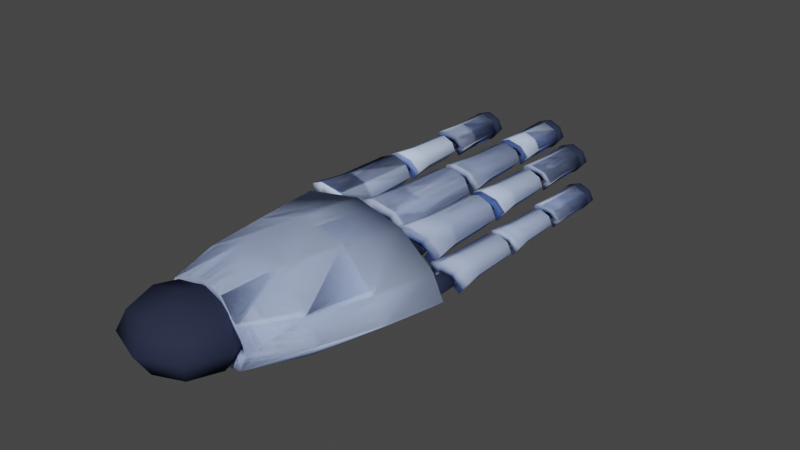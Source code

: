 # Source: arm_4.blend  (saved by Blender 2.90.8; exported with 4.5.12 LTS)
import bpy
from mathutils import Matrix  # noqa: F401  (used for matrix-valued properties, if any)

bpy.ops.wm.read_factory_settings(use_empty=True)
scene = bpy.context.scene
scene.name = 'Scene'

# ---- collections
col_collection = bpy.data.collections.new('Collection'); scene.collection.children.link(col_collection)

# ---- materials (node trees are filled in below, after node groups)
mat_material = bpy.data.materials.new('Material')
mat_material.use_transparent_shadow = False
mat_material.diffuse_color = (0.02413, 0.03027, 0.0578, 1.0)
mat_material_001 = bpy.data.materials.new('Material.001')
mat_material_001.use_transparent_shadow = False
mat_material_001.diffuse_color = (0.6218, 0.7406, 1.0, 1.0)

# ---- material node trees

# ---- world
world_world = bpy.data.worlds.new('World'); scene.world = world_world
world_world.use_nodes = True; world_world.node_tree.nodes.clear()
_N = world_world.node_tree.nodes; _L = world_world.node_tree.links
n0 = _N.new('ShaderNodeOutputWorld'); n0.name = 'World Output'; n0.location = (300, 300)
n1 = _N.new('ShaderNodeBackground'); n1.name = 'Background'; n1.location = (10, 300)
n1.inputs[0].default_value = (0.05088, 0.05088, 0.05088, 1.0)
_L.new(n1.outputs[0], n0.inputs[0])
n0.is_active_output = True
world_world.color = (0.05088, 0.05088, 0.05088)
world_world.use_sun_shadow = False
world_world.sun_shadow_jitter_overblur = 0.0

# ---- meshes
me_phalanx = bpy.data.meshes.new('phalanx')
me_phalanx.from_pydata([(0.09961, 0.9811, -0.01371), (-0.09961, 0.9811, -0.01371), (0.03929, 0.9676, -0.08347), (0.07419, 0.3623, -0.1444), (0.1424, 0.8701, 0.1214), (0.0, 0.0, -0.08275), (-6.58e-09, 1.061, -0.002818), (0.0, 1.0, 0.07712), (0.0, 0.969, 0.09791), (-1.898e-10, 0.8792, 0.1746), (0.193, 0.8763, 0.01106), (0.1806, 0.3496, -0.007644), (0.1381, 0.3079, 0.1361), (0.06888, 0.8758, -0.1345), (-0.000587, 0.287, 0.2037), (-0.07299, 0.9726, 0.06286), (-8.564e-06, -0.05964, 0.1233), (-0.06242, 0.9495, -0.002922), (0.146, 0.8603, 0.01679), (-0.1024, 0.3063, 0.1018), (-2.488e-09, 0.9364, 0.05999), (-0.0005533, 0.2829, 0.1539), (-0.02182, 0.9417, -0.04445), (0.04726, 0.9393, 0.0358), (0.06073, 0.9517, -0.00245), (0.0423, 0.06634, -0.08661), (0.05192, 0.3582, -0.09978), (0.04771, 0.8635, -0.0909), (-0.04231, 0.06632, -0.08661), (-0.04772, 0.8635, -0.09089), (-1.717e-09, -0.09763, 0.2476), (-0.164, -0.03439, 0.1661), (-0.09136, 0.1044, -0.1801), (-0.08264, -0.0201, 0.07962), (0.1126, 0.03276, -0.003946), (0.07993, 0.0, -0.002818), (0.0, 0.0, 0.07712), (-6.58e-09, -0.06149, -0.002818), (0.07993, 1.0, -0.002818), (0.0, 1.0, -0.08275), (-0.03929, 0.9676, -0.08347), (-0.07419, 0.3623, -0.1444), (-0.1424, 0.8701, 0.1214), (-0.07993, 0.0, -0.002818), (-0.07993, 1.0, -0.002818), (-0.193, 0.8763, 0.01106), (-0.1806, 0.3496, -0.007644), (-0.1381, 0.3079, 0.1361), (-0.06888, 0.8758, -0.1345), (0.07299, 0.9726, 0.06286), (-0.146, 0.8603, 0.01679), (-0.1314, 0.3462, 0.0004048), (0.1024, 0.3063, 0.1018), (0.1083, 0.8538, 0.0886), (-0.1084, 0.8538, 0.08856), (-1.334e-06, 0.8615, 0.1278), (0.02182, 0.9417, -0.04445), (-0.04726, 0.9393, 0.0358), (0.131, 0.3485, 0.0006267), (-0.05192, 0.3582, -0.09978), (0.164, -0.03439, 0.1661), (-0.2291, 0.05109, -0.005258), (0.2291, 0.05109, -0.005258), (0.09136, 0.1044, -0.1801), (0.08264, -0.0201, 0.07962), (-0.1126, 0.03276, -0.003946), (0.09961, 0.9811, -0.01371), (-0.09961, 0.9811, -0.01371), (0.03929, 0.9676, -0.08347), (0.07419, 0.3623, -0.1444), (0.1424, 0.8701, 0.1214), (0.0, 0.969, 0.09791), (-1.898e-10, 0.8792, 0.1746), (0.193, 0.8763, 0.01106), (0.1806, 0.3496, -0.007644), (0.1381, 0.3079, 0.1361), (0.06888, 0.8758, -0.1345), (-0.000587, 0.287, 0.2037), (-0.07299, 0.9726, 0.06286), (-8.564e-06, -0.05964, 0.1233), (-0.06242, 0.9495, -0.002922), (0.146, 0.8603, 0.01679), (-0.1024, 0.3063, 0.1018), (-2.488e-09, 0.9364, 0.05999), (-0.0005533, 0.2829, 0.1539), (-0.02182, 0.9417, -0.04445), (0.04726, 0.9393, 0.0358), (0.06073, 0.9517, -0.00245), (0.0423, 0.06634, -0.08661), (0.05192, 0.3582, -0.09978), (0.04771, 0.8635, -0.0909), (-0.04231, 0.06632, -0.08661), (-0.04772, 0.8635, -0.09089), (-1.717e-09, -0.09763, 0.2476), (-0.164, -0.03439, 0.1661), (-0.09136, 0.1044, -0.1801), (-0.08264, -0.0201, 0.07962), (0.1126, 0.03276, -0.003946), (-0.03929, 0.9676, -0.08347), (-0.07419, 0.3623, -0.1444), (-0.1424, 0.8701, 0.1214), (-0.193, 0.8763, 0.01106), (-0.1806, 0.3496, -0.007644), (-0.1381, 0.3079, 0.1361), (-0.06888, 0.8758, -0.1345), (0.07299, 0.9726, 0.06286), (-0.146, 0.8603, 0.01679), (-0.1314, 0.3462, 0.0004048), (0.1024, 0.3063, 0.1018), (0.1083, 0.8538, 0.0886), (-0.1084, 0.8538, 0.08856), (-1.334e-06, 0.8615, 0.1278), (0.02182, 0.9417, -0.04445), (-0.04726, 0.9393, 0.0358), (0.131, 0.3485, 0.0006267), (-0.05192, 0.3582, -0.09978), (0.164, -0.03439, 0.1661), (-0.2291, 0.05109, -0.005258), (0.2291, 0.05109, -0.005258), (0.09136, 0.1044, -0.1801), (0.08264, -0.0201, 0.07962), (-0.1126, 0.03276, -0.003946)], [], [(6, 38, 39), (5, 35, 37), (7, 6, 44), (7, 36, 35, 38), (44, 39, 5, 43), (44, 43, 36, 7), (38, 35, 5, 39), (4, 10, 0, 49), (42, 15, 1, 45), (13, 2, 0, 10), (48, 45, 1, 40), (30, 60, 12, 14), (60, 62, 11, 12), (31, 47, 46, 61), (30, 14, 47, 31), (63, 3, 11, 62), (9, 42, 47, 14), (32, 61, 46, 41), (13, 27, 56, 2), (9, 8, 15, 42), (9, 4, 49, 8), (10, 11, 3, 13), (12, 11, 10, 4), (4, 9, 14, 12), (44, 6, 39), (5, 37, 43), (38, 6, 7), (26, 27, 13, 3), (53, 23, 24, 18), (54, 50, 17, 57), (27, 18, 24, 56), (29, 22, 17, 50), (16, 21, 52, 64), (64, 52, 58, 34), (33, 65, 51, 19), (16, 33, 19, 21), (25, 34, 58, 26), (55, 21, 19, 54), (25, 26, 3, 63), (28, 59, 51, 65), (28, 32, 41, 59), (55, 54, 57, 20), (55, 20, 23, 53), (18, 27, 26, 58), (19, 51, 50, 54), (52, 53, 18, 58), (51, 59, 29, 50), (53, 52, 21, 55), (2, 56, 24, 0), (0, 24, 23, 49), (23, 20, 8, 49), (20, 57, 15, 8), (57, 17, 1, 15), (1, 17, 22, 40), (48, 29, 59, 41), (30, 31, 33, 16), (60, 30, 16, 64), (60, 64, 34, 62), (63, 62, 34, 25), (29, 48, 40, 22), (32, 28, 65, 61), (61, 65, 33, 31), (36, 43, 37), (37, 35, 36), (45, 48, 41, 46), (47, 42, 45, 46), (70, 105, 66, 73), (100, 101, 67, 78), (76, 73, 66, 68), (104, 98, 67, 101), (93, 77, 75, 116), (116, 75, 74, 118), (94, 117, 102, 103), (93, 94, 103, 77), (119, 118, 74, 69), (72, 77, 103, 100), (95, 99, 102, 117), (76, 68, 112, 90), (72, 100, 78, 71), (72, 71, 105, 70), (73, 76, 69, 74), (75, 70, 73, 74), (70, 75, 77, 72), (89, 69, 76, 90), (109, 81, 87, 86), (110, 113, 80, 106), (90, 112, 87, 81), (92, 106, 80, 85), (79, 120, 108, 84), (120, 97, 114, 108), (96, 82, 107, 121), (79, 84, 82, 96), (88, 89, 114, 97), (111, 110, 82, 84), (88, 119, 69, 89), (91, 121, 107, 115), (91, 115, 99, 95), (111, 83, 113, 110), (111, 109, 86, 83), (81, 114, 89, 90), (82, 110, 106, 107), (108, 114, 81, 109), (107, 106, 92, 115), (109, 111, 84, 108), (68, 66, 87, 112), (66, 105, 86, 87), (86, 105, 71, 83), (83, 71, 78, 113), (113, 78, 67, 80), (67, 98, 85, 80), (104, 99, 115, 92), (93, 79, 96, 94), (116, 120, 79, 93), (116, 118, 97, 120), (119, 88, 97, 118), (92, 85, 98, 104), (95, 117, 121, 91), (117, 94, 96, 121), (101, 102, 99, 104), (103, 102, 101, 100)])
me_phalanx.polygons.foreach_set('use_smooth', [True] * 120)
me_phalanx.polygons.foreach_set('material_index', [0, 0, 0, 0, 0, 0, 0, 1, 1, 1, 1, 1, 1, 1, 1, 1, 1, 1, 1, 1, 1, 1, 1, 1, 0, 0, 0, 1, 1, 1, 1, 1, 1, 1, 1, 1, 1, 1, 1, 1, 1, 1, 1, 1, 1, 1, 1, 1, 1, 1, 1, 1, 1, 1, 1, 1, 1, 1, 1, 1, 1, 1, 0, 0, 1, 1, 1, 1, 1, 1, 1, 1, 1, 1, 1, 1, 1, 1, 1, 1, 1, 1, 1, 1, 1, 1, 1, 1, 1, 1, 1, 1, 1, 1, 1, 1, 1, 1, 1, 1, 1, 1, 1, 1, 1, 1, 1, 1, 1, 1, 1, 1, 1, 1, 1, 1, 1, 1, 1, 1])
_uv = me_phalanx.uv_layers.new(name='UVMap')
_uv.uv.foreach_set('vector', [0.0, 0.0, 0.0, 0.0, 0.0, 0.0, 0.0, 0.0, 0.0, 0.0, 0.0, 0.0, 0.0, 0.0, 0.0, 0.0, 0.0, 0.0, 0.0, 0.0, 0.0, 0.0, 0.0, 0.0, 0.0, 0.0, 0.0, 0.0, 0.0, 0.0, 0.0, 0.0, 0.0, 0.0, 0.0, 0.0, 0.0, 0.0, 0.0, 0.0, 0.0, 0.0, 0.0, 0.0, 0.0, 0.0, 0.0, 0.0, 0.0, 0.0, 0.6827, 0.7202, 0.7286, 0.7475, 0.7017, 0.8142, 0.6491, 0.7945, 0.5569, 0.6789, 0.5378, 0.7552, 0.4875, 0.7358, 0.5096, 0.6736, 0.7889, 0.8149, 0.7427, 0.8444, 0.7017, 0.8142, 0.7286, 0.7475, 0.4393, 0.6796, 0.5096, 0.6736, 0.4875, 0.7358, 0.4417, 0.724, 0.717, 0.27, 0.7955, 0.2948, 0.7684, 0.4607, 0.6892, 0.4322, 0.7955, 0.2948, 0.8741, 0.3513, 0.8465, 0.5051, 0.7684, 0.4607, 0.6347, 0.2682, 0.6078, 0.4285, 0.5267, 0.4393, 0.5439, 0.2985, 0.717, 0.27, 0.6892, 0.4322, 0.6078, 0.4285, 0.6347, 0.2682, 0.9583, 0.4032, 0.9623, 0.5371, 0.8465, 0.5051, 0.8741, 0.3513, 0.6183, 0.7021, 0.5569, 0.6789, 0.6078, 0.4285, 0.6892, 0.4322, 0.4533, 0.3287, 0.5439, 0.2985, 0.5267, 0.4393, 0.4322, 0.4333, 0.7889, 0.8149, 0.8107, 0.8478, 0.7334, 0.8789, 0.7427, 0.8444, 0.6183, 0.7021, 0.5949, 0.7697, 0.5378, 0.7552, 0.5569, 0.6789, 0.6183, 0.7021, 0.6827, 0.7202, 0.6491, 0.7945, 0.5949, 0.7697, 0.7286, 0.7475, 0.8465, 0.5051, 0.9623, 0.5371, 0.7889, 0.8149, 0.7684, 0.4607, 0.8465, 0.5051, 0.7286, 0.7475, 0.6827, 0.7202, 0.6827, 0.7202, 0.6183, 0.7021, 0.6892, 0.4322, 0.7684, 0.4607, 0.0, 0.0, 0.0, 0.0, 0.0, 0.0, 0.0, 0.0, 0.0, 0.0, 0.0, 0.0, 0.0, 0.0, 0.0, 0.0, 0.0, 0.0, 0.9999, 0.5443, 0.8107, 0.8478, 0.7889, 0.8149, 0.9623, 0.5371, 0.2017, 0.704, 0.2338, 0.7859, 0.2011, 0.8072, 0.1623, 0.7229, 0.3112, 0.6785, 0.3491, 0.6772, 0.3662, 0.7647, 0.3248, 0.7666, 0.08992, 0.7892, 0.1623, 0.7229, 0.2011, 0.8072, 0.1592, 0.8382, 0.4142, 0.6836, 0.4179, 0.7521, 0.3662, 0.7647, 0.3491, 0.6772, 0.2169, 0.1749, 0.2145, 0.3962, 0.1484, 0.4149, 0.1493, 0.2002, 0.1493, 0.2002, 0.1484, 0.4149, 0.08726, 0.4467, 0.08503, 0.2348, 0.2839, 0.2018, 0.3464, 0.2383, 0.3372, 0.4261, 0.2797, 0.4066, 0.2169, 0.1749, 0.2839, 0.2018, 0.2797, 0.4066, 0.2145, 0.3962, 0.007844, 0.2552, 0.08503, 0.2348, 0.08726, 0.4467, 8.622e-05, 0.4625, 0.258, 0.6936, 0.2145, 0.3962, 0.2797, 0.4066, 0.3112, 0.6785, 0.9999, 0.35, 0.9999, 0.5443, 0.9623, 0.5371, 0.9583, 0.4032, 0.4204, 0.2654, 0.4057, 0.4304, 0.3372, 0.4261, 0.3464, 0.2383, 0.4204, 0.2654, 0.4533, 0.3287, 0.4322, 0.4333, 0.4057, 0.4304, 0.258, 0.6936, 0.3112, 0.6785, 0.3248, 0.7666, 0.2752, 0.7641, 0.258, 0.6936, 0.2752, 0.7641, 0.2338, 0.7859, 0.2017, 0.704, 0.1623, 0.7229, 0.08992, 0.7892, 8.622e-05, 0.4625, 0.08726, 0.4467, 0.2797, 0.4066, 0.3372, 0.4261, 0.3491, 0.6772, 0.3112, 0.6785, 0.1484, 0.4149, 0.2017, 0.704, 0.1623, 0.7229, 0.08726, 0.4467, 0.3372, 0.4261, 0.4057, 0.4304, 0.4142, 0.6836, 0.3491, 0.6772, 0.2017, 0.704, 0.1484, 0.4149, 0.2145, 0.3962, 0.258, 0.6936, 0.7427, 0.8444, 0.7334, 0.8789, 0.6771, 0.8546, 0.7017, 0.8142, 0.7017, 0.8142, 0.6771, 0.8546, 0.6323, 0.8358, 0.6491, 0.7945, 0.6323, 0.8358, 0.5779, 0.8175, 0.5949, 0.7697, 0.6491, 0.7945, 0.5779, 0.8175, 0.5238, 0.7976, 0.5378, 0.7552, 0.5949, 0.7697, 0.5238, 0.7976, 0.4748, 0.7828, 0.4875, 0.7358, 0.5378, 0.7552, 0.4875, 0.7358, 0.4748, 0.7828, 0.4179, 0.7521, 0.4417, 0.724, 0.4393, 0.6796, 0.4142, 0.6836, 0.4057, 0.4304, 0.4322, 0.4333, 0.717, 0.27, 0.6347, 0.2682, 0.6061, 0.1584, 0.7391, 0.1354, 0.7955, 0.2948, 0.717, 0.27, 0.7391, 0.1354, 0.8555, 0.202, 0.7955, 0.2948, 0.8555, 0.202, 0.9297, 0.2807, 0.8741, 0.3513, 0.9583, 0.4032, 0.8741, 0.3513, 0.9297, 0.2807, 0.9999, 0.35, 0.4142, 0.6836, 0.4393, 0.6796, 0.4417, 0.724, 0.4179, 0.7521, 0.4533, 0.3287, 0.4204, 0.2654, 0.5088, 0.2122, 0.5439, 0.2985, 0.5439, 0.2985, 0.5088, 0.2122, 0.6061, 0.1584, 0.6347, 0.2682, 0.0, 0.0, 0.0, 0.0, 0.0, 0.0, 0.0, 0.0, 0.0, 0.0, 0.0, 0.0, 0.5096, 0.6736, 0.4393, 0.6796, 0.4322, 0.4333, 0.5267, 0.4393, 0.6078, 0.4285, 0.5569, 0.6789, 0.5096, 0.6736, 0.5267, 0.4393, 0.6827, 0.7202, 0.6491, 0.7945, 0.7017, 0.8142, 0.7286, 0.7475, 0.5569, 0.6789, 0.5096, 0.6736, 0.4875, 0.7358, 0.5378, 0.7552, 0.7889, 0.8149, 0.7286, 0.7475, 0.7017, 0.8142, 0.7427, 0.8444, 0.4393, 0.6796, 0.4417, 0.724, 0.4875, 0.7358, 0.5096, 0.6736, 0.717, 0.27, 0.6892, 0.4322, 0.7684, 0.4607, 0.7955, 0.2948, 0.7955, 0.2948, 0.7684, 0.4607, 0.8465, 0.5051, 0.8741, 0.3513, 0.6347, 0.2682, 0.5439, 0.2985, 0.5267, 0.4393, 0.6078, 0.4285, 0.717, 0.27, 0.6347, 0.2682, 0.6078, 0.4285, 0.6892, 0.4322, 0.9583, 0.4032, 0.8741, 0.3513, 0.8465, 0.5051, 0.9623, 0.5371, 0.6183, 0.7021, 0.6892, 0.4322, 0.6078, 0.4285, 0.5569, 0.6789, 0.4533, 0.3287, 0.4322, 0.4333, 0.5267, 0.4393, 0.5439, 0.2985, 0.7889, 0.8149, 0.7427, 0.8444, 0.7334, 0.8789, 0.8107, 0.8478, 0.6183, 0.7021, 0.5569, 0.6789, 0.5378, 0.7552, 0.5949, 0.7697, 0.6183, 0.7021, 0.5949, 0.7697, 0.6491, 0.7945, 0.6827, 0.7202, 0.7286, 0.7475, 0.7889, 0.8149, 0.9623, 0.5371, 0.8465, 0.5051, 0.7684, 0.4607, 0.6827, 0.7202, 0.7286, 0.7475, 0.8465, 0.5051, 0.6827, 0.7202, 0.7684, 0.4607, 0.6892, 0.4322, 0.6183, 0.7021, 0.9999, 0.5443, 0.9623, 0.5371, 0.7889, 0.8149, 0.8107, 0.8478, 0.2017, 0.704, 0.1623, 0.7229, 0.2011, 0.8072, 0.2338, 0.7859, 0.3112, 0.6785, 0.3248, 0.7666, 0.3662, 0.7647, 0.3491, 0.6772, 0.08992, 0.7892, 0.1592, 0.8382, 0.2011, 0.8072, 0.1623, 0.7229, 0.4142, 0.6836, 0.3491, 0.6772, 0.3662, 0.7647, 0.4179, 0.7521, 0.2169, 0.1749, 0.1493, 0.2002, 0.1484, 0.4149, 0.2145, 0.3962, 0.1493, 0.2002, 0.08503, 0.2348, 0.08726, 0.4467, 0.1484, 0.4149, 0.2839, 0.2018, 0.2797, 0.4066, 0.3372, 0.4261, 0.3464, 0.2383, 0.2169, 0.1749, 0.2145, 0.3962, 0.2797, 0.4066, 0.2839, 0.2018, 0.007844, 0.2552, 8.622e-05, 0.4625, 0.08726, 0.4467, 0.08503, 0.2348, 0.258, 0.6936, 0.3112, 0.6785, 0.2797, 0.4066, 0.2145, 0.3962, 0.9999, 0.35, 0.9583, 0.4032, 0.9623, 0.5371, 0.9999, 0.5443, 0.4204, 0.2654, 0.3464, 0.2383, 0.3372, 0.4261, 0.4057, 0.4304, 0.4204, 0.2654, 0.4057, 0.4304, 0.4322, 0.4333, 0.4533, 0.3287, 0.258, 0.6936, 0.2752, 0.7641, 0.3248, 0.7666, 0.3112, 0.6785, 0.258, 0.6936, 0.2017, 0.704, 0.2338, 0.7859, 0.2752, 0.7641, 0.1623, 0.7229, 0.08726, 0.4467, 8.622e-05, 0.4625, 0.08992, 0.7892, 0.2797, 0.4066, 0.3112, 0.6785, 0.3491, 0.6772, 0.3372, 0.4261, 0.1484, 0.4149, 0.08726, 0.4467, 0.1623, 0.7229, 0.2017, 0.704, 0.3372, 0.4261, 0.3491, 0.6772, 0.4142, 0.6836, 0.4057, 0.4304, 0.2017, 0.704, 0.258, 0.6936, 0.2145, 0.3962, 0.1484, 0.4149, 0.7427, 0.8444, 0.7017, 0.8142, 0.6771, 0.8546, 0.7334, 0.8789, 0.7017, 0.8142, 0.6491, 0.7945, 0.6323, 0.8358, 0.6771, 0.8546, 0.6323, 0.8358, 0.6491, 0.7945, 0.5949, 0.7697, 0.5779, 0.8175, 0.5779, 0.8175, 0.5949, 0.7697, 0.5378, 0.7552, 0.5238, 0.7976, 0.5238, 0.7976, 0.5378, 0.7552, 0.4875, 0.7358, 0.4748, 0.7828, 0.4875, 0.7358, 0.4417, 0.724, 0.4179, 0.7521, 0.4748, 0.7828, 0.4393, 0.6796, 0.4322, 0.4333, 0.4057, 0.4304, 0.4142, 0.6836, 0.717, 0.27, 0.7391, 0.1354, 0.6061, 0.1584, 0.6347, 0.2682, 0.7955, 0.2948, 0.8555, 0.202, 0.7391, 0.1354, 0.717, 0.27, 0.7955, 0.2948, 0.8741, 0.3513, 0.9297, 0.2807, 0.8555, 0.202, 0.9583, 0.4032, 0.9999, 0.35, 0.9297, 0.2807, 0.8741, 0.3513, 0.4142, 0.6836, 0.4179, 0.7521, 0.4417, 0.724, 0.4393, 0.6796, 0.4533, 0.3287, 0.5439, 0.2985, 0.5088, 0.2122, 0.4204, 0.2654, 0.5439, 0.2985, 0.6347, 0.2682, 0.6061, 0.1584, 0.5088, 0.2122, 0.5096, 0.6736, 0.5267, 0.4393, 0.4322, 0.4333, 0.4393, 0.6796, 0.6078, 0.4285, 0.5267, 0.4393, 0.5096, 0.6736, 0.5569, 0.6789])
me_phalanx.materials.append(mat_material)
me_phalanx.materials.append(mat_material_001)
me_phalanx.use_remesh_fix_poles = True
me_phalanx.use_remesh_preserve_attributes = False
me_phalanx.use_mirror_vertex_groups = False
me_phalanx.update()
me_tip = bpy.data.meshes.new('tip')
me_tip.from_pydata([(-0.07993, 0.0, -0.002798), (-3.969e-11, 0.0, 0.07714), (6.54e-09, -0.06149, -0.002798), (-3.969e-11, 0.0, -0.08273), (0.07993, 0.0, -0.002798), (-0.07993, 0.8818, -0.002798), (-3.969e-11, 0.8818, 0.07714), (-3.969e-11, 0.8818, -0.08273), (0.07993, 0.8818, -0.002798), (3.25e-09, -0.03074, 0.03717), (0.03997, -0.03074, -0.002798), (0.03997, 0.0, -0.04276), (-0.03997, -0.03074, -0.002798), (-0.03997, 0.0, 0.03717), (3.25e-09, -0.03074, -0.04276), (0.03997, 0.0, 0.03717), (-0.03997, 0.0, -0.04276), (0.0, 0.7632, 0.02572), (0.2068, 0.04814, -0.001826), (-1.84e-10, 0.9746, 0.11), (0.04485, 0.07506, -0.08228), (0.1139, 0.9884, -0.01761), (-0.1176, 0.7368, 0.104), (-0.1139, 0.9884, -0.01761), (-0.08249, 0.09629, -0.1597), (-0.2206, 0.8687, 0.01072), (0.04492, 0.973, -0.09736), (0.2206, 0.8687, 0.01072), (-0.000587, 0.287, 0.2037), (-4.01e-10, 0.8719, 0.1976), (0.1806, 0.3496, -0.007622), (0.1175, 0.7362, 0.1039), (-0.0001368, 0.7355, 0.1495), (-0.04492, 0.973, -0.09736), (0.08345, 0.9787, 0.06994), (-2.68e-06, -0.06389, 0.1405), (0.1481, -0.02904, 0.1529), (-0.08345, 0.9787, 0.06994), (0.1381, 0.3079, 0.1361), (-0.1385, 0.3099, 0.1362), (0.07419, 0.3623, -0.1443), (-0.07358, 0.3634, -0.1443), (-0.07875, 0.8681, -0.1557), (0.07875, 0.8681, -0.1557), (-0.1628, 0.8616, 0.1369), (0.1628, 0.8616, 0.1369), (-1.84e-10, 1.022, 0.002853), (-0.07795, 0.7902, -0.1539), (0.07804, 0.79, -0.1539), (0.1589, 0.7762, 0.1368), (0.2144, 0.7886, 0.007885), (-0.159, 0.7765, 0.1368), (-0.2144, 0.789, 0.007889), (-9.058e-05, 0.7817, 0.1986), (0.07736, 0.7555, -0.1522), (-0.131, 0.3518, 0.00136), (-0.2083, 0.7528, 0.005148), (-0.1196, 0.03812, 0.005773), (-0.07717, 0.7558, -0.1522), (0.2085, 0.752, 0.005142), (-0.08766, -0.02041, 0.09401), (-0.1593, 0.7552, 0.01474), (-1.59e-09, -0.08614, 0.2265), (-0.2068, 0.04814, -0.001826), (0.1594, 0.7544, 0.01465), (-0.05575, 0.7571, -0.1071), (0.05599, 0.7567, -0.1071), (-0.1802, 0.3522, -0.007602), (0.08249, 0.09629, -0.1597), (-0.1481, -0.02904, 0.1529), (-0.05181, 0.3624, -0.09933), (-0.04484, 0.07504, -0.08229), (0.05239, 0.3614, -0.09935), (-0.1016, 0.3089, 0.1025), (-0.0005429, 0.2854, 0.1537), (0.1012, 0.3069, 0.1024), (0.1552, 0.7344, 0.1367), (0.08771, -0.02045, 0.09398), (-0.0001784, 0.7353, 0.1995), (0.1314, 0.3493, 0.001239), (0.1196, 0.03812, 0.0057), (-0.1554, 0.735, 0.1367), (0.2068, 0.04814, -0.001826), (0.04485, 0.07506, -0.08228), (-0.1176, 0.7368, 0.104), (-0.08249, 0.09629, -0.1597), (-0.000587, 0.287, 0.2037), (0.1806, 0.3496, -0.007622), (0.1175, 0.7362, 0.1039), (-0.0001368, 0.7355, 0.1495), (-2.68e-06, -0.06389, 0.1405), (0.1481, -0.02904, 0.1529), (0.1381, 0.3079, 0.1361), (-0.1385, 0.3099, 0.1362), (0.07419, 0.3623, -0.1443), (-0.07358, 0.3634, -0.1443), (0.07736, 0.7555, -0.1522), (-0.131, 0.3518, 0.00136), (-0.2083, 0.7528, 0.005148), (-0.1196, 0.03812, 0.005773), (-0.07717, 0.7558, -0.1522), (0.2085, 0.752, 0.005142), (-0.08766, -0.02041, 0.09401), (-0.1593, 0.7552, 0.01474), (-1.59e-09, -0.08614, 0.2265), (-0.2068, 0.04814, -0.001826), (0.1594, 0.7544, 0.01465), (-0.05575, 0.7571, -0.1071), (0.05599, 0.7567, -0.1071), (-0.1802, 0.3522, -0.007602), (0.08249, 0.09629, -0.1597), (-0.1481, -0.02904, 0.1529), (-0.05181, 0.3624, -0.09933), (-0.04484, 0.07504, -0.08229), (0.05239, 0.3614, -0.09935), (-0.1016, 0.3089, 0.1025), (-0.0005429, 0.2854, 0.1537), (0.1012, 0.3069, 0.1024), (0.1552, 0.7344, 0.1367), (0.08771, -0.02045, 0.09398), (-0.0001784, 0.7353, 0.1995), (0.1314, 0.3493, 0.001239), (0.1196, 0.03812, 0.0057), (-0.1554, 0.735, 0.1367)], [], [(3, 14, 16), (3, 11, 14), (2, 10, 9), (2, 9, 12), (47, 48, 17), (48, 50, 17), (16, 0, 5, 7, 3), (8, 6, 1, 15, 4), (49, 53, 17), (6, 5, 0, 13, 1), (50, 49, 17), (48, 47, 42, 43), (52, 47, 17), (51, 52, 17), (7, 8, 4, 11, 3), (12, 13, 0), (12, 9, 13), (9, 1, 13), (9, 15, 1), (9, 10, 15), (10, 4, 15), (14, 10, 2), (14, 11, 10), (11, 4, 10), (16, 12, 0), (16, 14, 12), (14, 2, 12), (45, 27, 21, 34), (44, 37, 23, 25), (43, 26, 21, 27), (42, 25, 23, 33), (62, 28, 38, 36), (36, 38, 30, 18), (69, 63, 67, 39), (62, 69, 39, 28), (68, 18, 30, 40), (78, 28, 39, 81), (26, 43, 42, 33), (24, 41, 67, 63), (29, 19, 37, 44), (29, 45, 34, 19), (59, 54, 40, 30), (53, 51, 17), (51, 44, 25, 52), (49, 50, 27, 45), (52, 25, 42, 47), (76, 38, 28, 78), (37, 19, 46), (19, 34, 46), (26, 33, 46), (21, 26, 46), (23, 37, 46), (34, 21, 46), (33, 23, 46), (45, 29, 53, 49), (27, 50, 48, 43), (29, 44, 51, 53), (39, 67, 56, 81), (38, 76, 59, 30), (67, 41, 58, 56), (55, 61, 65, 70), (75, 79, 64, 31), (73, 22, 61, 55), (71, 70, 41, 24), (31, 32, 74, 75), (64, 79, 72, 66), (65, 58, 41, 70), (71, 57, 55, 70), (32, 22, 73, 74), (20, 72, 79, 80), (35, 74, 73, 60), (60, 73, 55, 57), (77, 80, 79, 75), (35, 77, 75, 74), (81, 56, 61, 22), (78, 81, 22, 32), (59, 76, 31, 64), (54, 59, 64, 66), (24, 63, 57, 71), (18, 68, 20, 80), (62, 36, 77, 35), (36, 18, 80, 77), (20, 68, 40, 72), (69, 62, 35, 60), (63, 69, 60, 57), (66, 72, 40, 54), (76, 78, 32, 31), (56, 58, 65, 61), (104, 91, 92, 86), (91, 82, 87, 92), (111, 93, 109, 105), (104, 86, 93, 111), (110, 94, 87, 82), (120, 123, 93, 86), (85, 105, 109, 95), (101, 87, 94, 96), (118, 120, 86, 92), (93, 123, 98, 109), (92, 87, 101, 118), (109, 98, 100, 95), (97, 112, 107, 103), (117, 88, 106, 121), (115, 97, 103, 84), (113, 85, 95, 112), (88, 117, 116, 89), (106, 108, 114, 121), (107, 112, 95, 100), (113, 112, 97, 99), (89, 116, 115, 84), (83, 122, 121, 114), (90, 102, 115, 116), (102, 99, 97, 115), (119, 117, 121, 122), (90, 116, 117, 119), (123, 84, 103, 98), (120, 89, 84, 123), (101, 106, 88, 118), (96, 108, 106, 101), (85, 113, 99, 105), (82, 122, 83, 110), (104, 90, 119, 91), (91, 119, 122, 82), (83, 114, 94, 110), (111, 102, 90, 104), (105, 99, 102, 111), (108, 96, 94, 114), (118, 88, 89, 120), (98, 103, 107, 100)])
me_tip.polygons.foreach_set('use_smooth', [True] * 128)
me_tip.polygons.foreach_set('material_index', [0, 0, 0, 0, 0, 0, 0, 0, 0, 0, 0, 0, 0, 0, 0, 0, 0, 0, 0, 0, 0, 0, 0, 0, 0, 0, 0, 0, 0, 0, 0, 1, 1, 1, 1, 1, 1, 0, 1, 0, 0, 1, 0, 0, 0, 0, 1, 0, 0, 0, 0, 0, 0, 0, 0, 0, 0, 1, 1, 1, 1, 1, 1, 1, 1, 1, 1, 1, 1, 1, 1, 1, 1, 1, 1, 1, 1, 1, 1, 1, 1, 1, 1, 1, 1, 1, 1, 1, 1, 1, 1, 1, 1, 1, 1, 1, 1, 1, 1, 1, 1, 1, 1, 1, 1, 1, 1, 1, 1, 1, 1, 1, 1, 1, 1, 1, 1, 1, 1, 1, 1, 1, 1, 1, 1, 1, 1, 1])
_uv = me_tip.uv_layers.new(name='UVMap')
_uv.uv.foreach_set('vector', [0.2799, 0.03086, 0.2802, 0.02312, 0.2801, 0.03106, 0.2799, 0.03086, 0.2798, 0.03055, 0.2802, 0.02312, 0.2807, 3.872e-05, 0.2806, 0.02293, 0.281, 0.02312, 0.2807, 3.872e-05, 0.281, 0.02312, 0.2806, 0.02329, 0.0, 0.0, 0.0, 0.0, 0.0, 0.0, 0.0, 0.0, 0.0, 0.0, 0.0, 0.0, 0.2801, 0.03106, 0.2806, 0.03118, 0.2785, 0.9532, 0.2814, 0.965, 0.2799, 0.03086, 0.2784, 1.0, 0.2755, 0.965, 0.2813, 0.03086, 0.2814, 0.03055, 0.2806, 0.03033, 0.0, 0.0, 0.0, 0.0, 0.0, 0.0, 0.2755, 0.965, 0.2785, 0.9532, 0.2806, 0.03118, 0.2811, 0.03106, 0.2813, 0.03086, 0.0, 0.0, 0.0, 0.0, 0.0, 0.0, 0.0, 0.0, 0.0, 0.0, 0.0, 0.0, 0.0, 0.0, 0.0, 0.0, 0.0, 0.0, 0.0, 0.0, 0.0, 0.0, 0.0, 0.0, 0.0, 0.0, 0.2814, 0.965, 0.2784, 1.0, 0.2806, 0.03033, 0.2798, 0.03055, 0.2799, 0.03086, 0.2806, 0.02329, 0.2811, 0.03106, 0.2806, 0.03118, 0.2806, 0.02329, 0.281, 0.02312, 0.2811, 0.03106, 0.281, 0.02312, 0.2813, 0.03086, 0.2811, 0.03106, 0.281, 0.02312, 0.2814, 0.03055, 0.2813, 0.03086, 0.281, 0.02312, 0.2806, 0.02293, 0.2814, 0.03055, 0.2806, 0.02293, 0.2806, 0.03033, 0.2814, 0.03055, 0.2802, 0.02312, 0.2806, 0.02293, 0.2807, 3.872e-05, 0.2802, 0.02312, 0.2798, 0.03055, 0.2806, 0.02293, 0.2798, 0.03055, 0.2806, 0.03033, 0.2806, 0.02293, 0.2801, 0.03106, 0.2806, 0.02329, 0.2806, 0.03118, 0.2801, 0.03106, 0.2802, 0.02312, 0.2806, 0.02329, 0.2802, 0.02312, 0.2807, 3.872e-05, 0.2806, 0.02329, 0.0, 0.0, 0.0, 0.0, 0.0, 0.0, 0.0, 0.0, 0.0, 0.0, 0.0, 0.0, 0.0, 0.0, 0.0, 0.0, 0.0, 0.0, 0.0, 0.0, 0.0, 0.0, 0.0, 0.0, 0.0, 0.0, 0.0, 0.0, 0.0, 0.0, 0.0, 0.0, 0.4137, 0.3172, 0.2577, 0.3087, 0.2512, 0.2266, 0.4088, 0.2471, 0.4088, 0.2471, 0.2512, 0.2266, 0.2359, 0.1417, 0.3835, 0.1664, 0.4007, 0.3861, 0.3659, 0.4624, 0.2224, 0.4676, 0.2438, 0.3885, 0.4137, 0.3172, 0.4007, 0.3861, 0.2438, 0.3885, 0.2577, 0.3087, 0.3612, 0.07819, 0.3835, 0.1664, 0.2359, 0.1417, 0.2477, 0.03152, 0.03376, 0.3037, 0.2577, 0.3087, 0.2438, 0.3885, 0.03216, 0.3896, 0.0, 0.0, 0.0, 0.0, 0.0, 0.0, 0.0, 0.0, 0.3306, 0.5444, 0.2243, 0.5658, 0.2224, 0.4676, 0.3659, 0.4624, 0.0, 0.0, 0.0, 0.0, 0.0, 0.0, 0.0, 0.0, 0.0, 0.0, 0.0, 0.0, 0.0, 0.0, 0.0, 0.0, 0.03992, 0.1413, 0.05342, 0.05077, 0.2477, 0.03152, 0.2359, 0.1417, 0.0, 0.0, 0.0, 0.0, 0.0, 0.0, 0.0, 0.0, 0.0, 0.0, 0.0, 0.0, 0.0, 0.0, 0.0, 0.0, 0.0, 0.0, 0.0, 0.0, 0.0, 0.0, 0.0, 0.0, 0.0, 0.0, 0.0, 0.0, 0.0, 0.0, 0.03495, 0.2173, 0.2512, 0.2266, 0.2577, 0.3087, 0.03376, 0.3037, 0.0, 0.0, 0.0, 0.0, 0.0, 0.0, 0.0, 0.0, 0.0, 0.0, 0.0, 0.0, 0.0, 0.0, 0.0, 0.0, 0.0, 0.0, 0.0, 0.0, 0.0, 0.0, 0.0, 0.0, 0.0, 0.0, 0.0, 0.0, 0.0, 0.0, 0.0, 0.0, 0.0, 0.0, 0.0, 0.0, 0.0, 0.0, 0.0, 0.0, 0.0, 0.0, 0.0, 0.0, 0.0, 0.0, 0.0, 0.0, 0.0, 0.0, 0.0, 0.0, 0.0, 0.0, 0.0, 0.0, 0.0, 0.0, 0.0, 0.0, 0.0, 0.0, 0.0, 0.0, 0.0, 0.0, 0.2438, 0.3885, 0.2224, 0.4676, 0.03565, 0.4644, 0.03216, 0.3896, 0.2512, 0.2266, 0.03495, 0.2173, 0.03992, 0.1413, 0.2359, 0.1417, 0.2224, 0.4676, 0.2243, 0.5658, 0.04956, 0.5534, 0.03565, 0.4644, 0.2362, 0.6535, 0.02117, 0.6619, 0.02633, 0.5713, 0.2271, 0.5925, 0.2808, 0.8252, 0.267, 0.886, 0.04262, 0.912, 0.04636, 0.8563, 0.2638, 0.705, 0.0337, 0.716, 0.02117, 0.6619, 0.2362, 0.6535, 0.3728, 0.5687, 0.2271, 0.5925, 0.2243, 0.5658, 0.3306, 0.5444, 0.04636, 0.8563, 0.04024, 0.786, 0.2841, 0.7628, 0.2808, 0.8252, 0.04262, 0.912, 0.267, 0.886, 0.2746, 0.9573, 0.05777, 0.9999, 0.02633, 0.5713, 0.04956, 0.5534, 0.2243, 0.5658, 0.2271, 0.5925, 0.3728, 0.5687, 0.4023, 0.631, 0.2362, 0.6535, 0.2271, 0.5925, 0.04024, 0.786, 0.0337, 0.716, 0.2638, 0.705, 0.2841, 0.7628, 0.4314, 0.918, 0.2746, 0.9573, 0.267, 0.886, 0.4376, 0.8502, 0.4747, 0.7316, 0.2841, 0.7628, 0.2638, 0.705, 0.4421, 0.6793, 0.4421, 0.6793, 0.2638, 0.705, 0.2362, 0.6535, 0.4023, 0.631, 0.4601, 0.7916, 0.4376, 0.8502, 0.267, 0.886, 0.2808, 0.8252, 0.4747, 0.7316, 0.4601, 0.7916, 0.2808, 0.8252, 0.2841, 0.7628, 0.03216, 0.3896, 0.03565, 0.4644, 6.889e-05, 0.4665, 0.000905, 0.3875, 0.03376, 0.3037, 0.03216, 0.3896, 0.000905, 0.3875, 0.006691, 0.3033, 0.03992, 0.1413, 0.03495, 0.2173, 0.00344, 0.2187, 0.004031, 0.139, 0.05342, 0.05077, 0.03992, 0.1413, 0.004031, 0.139, 0.02951, 0.03288, 0.3306, 0.5444, 0.3659, 0.4624, 0.4242, 0.4908, 0.3728, 0.5687, 0.3835, 0.1664, 0.3612, 0.07819, 0.4071, 0.06188, 0.4448, 0.1465, 0.4137, 0.3172, 0.4088, 0.2471, 0.4569, 0.2336, 0.4747, 0.3208, 0.4088, 0.2471, 0.3835, 0.1664, 0.4448, 0.1465, 0.4569, 0.2336, 0.4071, 0.06188, 0.3612, 0.07819, 0.2477, 0.03152, 0.2544, 6.889e-05, 0.4007, 0.3861, 0.4137, 0.3172, 0.4747, 0.3208, 0.447, 0.4053, 0.3659, 0.4624, 0.4007, 0.3861, 0.447, 0.4053, 0.4242, 0.4908, 0.02951, 0.03288, 0.2544, 6.889e-05, 0.2477, 0.03152, 0.05342, 0.05077, 0.03495, 0.2173, 0.03376, 0.3037, 0.006691, 0.3033, 0.00344, 0.2187, 0.03565, 0.4644, 0.04956, 0.5534, 0.02633, 0.5713, 6.889e-05, 0.4665, 0.4137, 0.3172, 0.4088, 0.2471, 0.2512, 0.2266, 0.2577, 0.3087, 0.4088, 0.2471, 0.3835, 0.1664, 0.2359, 0.1417, 0.2512, 0.2266, 0.4007, 0.3861, 0.2438, 0.3885, 0.2224, 0.4676, 0.3659, 0.4624, 0.4137, 0.3172, 0.2577, 0.3087, 0.2438, 0.3885, 0.4007, 0.3861, 0.3612, 0.07819, 0.2477, 0.03152, 0.2359, 0.1417, 0.3835, 0.1664, 0.03376, 0.3037, 0.03216, 0.3896, 0.2438, 0.3885, 0.2577, 0.3087, 0.3306, 0.5444, 0.3659, 0.4624, 0.2224, 0.4676, 0.2243, 0.5658, 0.03992, 0.1413, 0.2359, 0.1417, 0.2477, 0.03152, 0.05342, 0.05077, 0.03495, 0.2173, 0.03376, 0.3037, 0.2577, 0.3087, 0.2512, 0.2266, 0.2438, 0.3885, 0.03216, 0.3896, 0.03565, 0.4644, 0.2224, 0.4676, 0.2512, 0.2266, 0.2359, 0.1417, 0.03992, 0.1413, 0.03495, 0.2173, 0.2224, 0.4676, 0.03565, 0.4644, 0.04956, 0.5534, 0.2243, 0.5658, 0.2362, 0.6535, 0.2271, 0.5925, 0.02633, 0.5713, 0.02117, 0.6619, 0.2808, 0.8252, 0.04636, 0.8563, 0.04262, 0.912, 0.267, 0.886, 0.2638, 0.705, 0.2362, 0.6535, 0.02117, 0.6619, 0.0337, 0.716, 0.3728, 0.5687, 0.3306, 0.5444, 0.2243, 0.5658, 0.2271, 0.5925, 0.04636, 0.8563, 0.2808, 0.8252, 0.2841, 0.7628, 0.04024, 0.786, 0.04262, 0.912, 0.05777, 0.9999, 0.2746, 0.9573, 0.267, 0.886, 0.02633, 0.5713, 0.2271, 0.5925, 0.2243, 0.5658, 0.04956, 0.5534, 0.3728, 0.5687, 0.2271, 0.5925, 0.2362, 0.6535, 0.4023, 0.631, 0.04024, 0.786, 0.2841, 0.7628, 0.2638, 0.705, 0.0337, 0.716, 0.4314, 0.918, 0.4376, 0.8502, 0.267, 0.886, 0.2746, 0.9573, 0.4747, 0.7316, 0.4421, 0.6793, 0.2638, 0.705, 0.2841, 0.7628, 0.4421, 0.6793, 0.4023, 0.631, 0.2362, 0.6535, 0.2638, 0.705, 0.4601, 0.7916, 0.2808, 0.8252, 0.267, 0.886, 0.4376, 0.8502, 0.4747, 0.7316, 0.2841, 0.7628, 0.2808, 0.8252, 0.4601, 0.7916, 0.03216, 0.3896, 0.000905, 0.3875, 6.889e-05, 0.4665, 0.03565, 0.4644, 0.03376, 0.3037, 0.006691, 0.3033, 0.000905, 0.3875, 0.03216, 0.3896, 0.03992, 0.1413, 0.004031, 0.139, 0.00344, 0.2187, 0.03495, 0.2173, 0.05342, 0.05077, 0.02951, 0.03288, 0.004031, 0.139, 0.03992, 0.1413, 0.3306, 0.5444, 0.3728, 0.5687, 0.4242, 0.4908, 0.3659, 0.4624, 0.3835, 0.1664, 0.4448, 0.1465, 0.4071, 0.06188, 0.3612, 0.07819, 0.4137, 0.3172, 0.4747, 0.3208, 0.4569, 0.2336, 0.4088, 0.2471, 0.4088, 0.2471, 0.4569, 0.2336, 0.4448, 0.1465, 0.3835, 0.1664, 0.4071, 0.06188, 0.2544, 6.889e-05, 0.2477, 0.03152, 0.3612, 0.07819, 0.4007, 0.3861, 0.447, 0.4053, 0.4747, 0.3208, 0.4137, 0.3172, 0.3659, 0.4624, 0.4242, 0.4908, 0.447, 0.4053, 0.4007, 0.3861, 0.02951, 0.03288, 0.05342, 0.05077, 0.2477, 0.03152, 0.2544, 6.889e-05, 0.03495, 0.2173, 0.00344, 0.2187, 0.006691, 0.3033, 0.03376, 0.3037, 0.03565, 0.4644, 6.889e-05, 0.4665, 0.02633, 0.5713, 0.04956, 0.5534])
me_tip.materials.append(mat_material)
me_tip.materials.append(mat_material_001)
me_tip.use_remesh_fix_poles = True
me_tip.use_remesh_preserve_attributes = False
me_tip.use_mirror_vertex_groups = False
me_tip.update()
me_cube = bpy.data.meshes.new('Cube')
me_cube.from_pydata([(0.0, 0.089, -0.00571), (-0.005515, 0.089, -0.0001944), (0.0, 0.089, 0.005321), (-9.284e-10, 0.09324, -0.0001944), (0.005515, 0.089, -0.0001944), (0.0, 0.079, -0.00571), (-0.005515, 0.08272, -0.0001944), (0.0, 0.079, 0.005321), (0.005515, 0.08272, -0.0001944), (-0.02494, 0.08908, -0.00571), (-0.03046, 0.08908, -0.0001944), (-0.02494, 0.08908, 0.005321), (-0.02494, 0.09332, -0.0001944), (-0.01942, 0.08908, -0.0001944), (-0.02494, 0.07908, -0.00571), (-0.03184, 0.07953, -0.0001944), (-0.02494, 0.07908, 0.005321), (-0.01942, 0.0828, -0.0001944), (0.02091, 0.08193, -0.00463), (0.01648, 0.08193, -0.0001944), (0.02091, 0.08193, 0.004241), (0.02091, 0.08534, -0.0001944), (0.02535, 0.08193, -0.0001944), (0.02091, 0.07388, -0.00463), (0.02091, 0.07388, 0.004241), (0.02556, 0.07602, -0.0001944), (0.04201, 0.07182, -0.004404), (0.04201, 0.07182, 0.004015), (0.04201, 0.07505, -0.0001944), (0.04622, 0.07182, -0.0001944), (0.04201, 0.06418, -0.004404), (0.0377, 0.06959, -0.0001944), (0.04201, 0.06418, 0.004015), (0.04591, 0.06215, -0.0005778), (-0.0002693, 0.07346, -5.136e-05), (-0.02521, 0.07354, -5.136e-05), (0.02064, 0.06835, -5.136e-05), (0.04174, 0.05865, -5.136e-05), (0.01626, 0.07887, -0.0001944), (-0.0125, -0.0125, -0.0075), (-0.0125, -0.0125, 0.0075), (-0.0125, 0.0125, -0.0075), (-0.0125, 0.0125, 0.0075), (0.0125, -0.0125, -0.0075), (0.0125, -0.0125, 0.0075), (0.0125, 0.0125, -0.0075), (0.0125, 0.0125, 0.0075), (-0.01524, 4.366e-11, -0.009144), (-0.01524, -0.01524, -6.269e-12), (-0.01524, 1.601e-10, 0.009144), (-0.01524, 0.01524, 1.119e-11), (1.601e-10, 0.01524, -0.009144), (1.019e-10, 0.01524, 0.009144), (0.01524, 0.01524, 1.119e-11), (0.01524, -1.019e-10, -0.009144), (0.01524, -1.019e-10, 0.009144), (0.01524, -0.01524, 1.119e-11), (-1.601e-10, -0.01524, -0.009144), (-1.019e-10, -0.01524, 0.009144), (-0.02099, -1.455e-11, 2.866e-11), (1.019e-10, 0.02099, -6.269e-12), (0.02099, -1.019e-10, -6.269e-12), (-1.019e-10, -0.02099, -6.269e-12), (2.328e-10, -1.019e-10, -0.01259), (5.821e-11, -1.019e-10, 0.01259), (-0.02352, 0.07119, -0.004323), (-9.129e-05, 0.07095, -0.005051), (-9.129e-05, 0.07095, 0.004949), (-0.00535, 0.01721, -5.136e-05), (0.004909, 0.07095, -5.136e-05), (-0.005091, 0.07095, -5.136e-05), (-9.129e-05, 0.07595, -0.001051), (0.00135, 0.01837, -5.136e-05), (-0.002, 0.01779, 0.003349), (-0.002, 0.01779, -0.003452), (-0.02352, 0.07119, 0.00416), (-0.01383, 0.01338, -5.136e-05), (-0.01928, 0.07138, -8.169e-05), (-0.02776, 0.07099, -8.169e-05), (-0.02371, 0.07542, -0.00093), (-0.008442, 0.01509, -5.136e-05), (-0.01113, 0.01423, 0.002775), (-0.01113, 0.01423, -0.002877), (0.0378, 0.05756, -0.005051), (0.0378, 0.05756, 0.004949), (0.01205, 0.01476, -5.136e-05), (0.04203, 0.05489, -5.136e-05), (0.03358, 0.06023, -5.136e-05), (0.04048, 0.06179, -0.001051), (0.01574, 0.01026, -5.136e-05), (0.01389, 0.01251, 0.002861), (0.01389, 0.01251, -0.002964), (0.01976, 0.06613, -0.005051), (0.01976, 0.06613, 0.004949), (0.004396, 0.01805, -5.136e-05), (0.02458, 0.06481, -5.136e-05), (0.01494, 0.06746, -5.136e-05), (0.02109, 0.07095, -0.001051), (0.009902, 0.01596, -5.136e-05), (0.007149, 0.01701, 0.002893), (0.007149, 0.01701, -0.002996), (-0.002477, 0.07925, 0.01321), (-0.02592, 0.08001, 0.008452), (0.02191, 0.07363, 0.01157), (0.04212, 0.06507, 0.006025), (0.04928, 0.06123, -0.0005635), (0.04191, 0.06613, -0.006444), (-0.0353, 0.07871, 0.0004324), (-0.02617, 0.07894, -0.006236), (-0.003097, 0.07998, -0.008158), (0.02167, 0.07619, -0.008835), (-0.002735, 0.0532, 0.01598), (-0.02465, 0.05399, 0.007811), (0.01909, 0.04825, 0.01494), (0.03764, 0.04127, 0.006335), (0.04403, 0.0393, -0.0006844), (0.03742, 0.04217, -0.006822), (-0.03389, 0.0529, 5.313e-07), (-0.02483, 0.05303, -0.007124), (-0.003325, 0.05384, -0.01146), (0.0189, 0.05061, -0.0114), (-0.00349, 0.02911, 0.01655), (-0.02204, 0.02964, 0.007924), (0.01526, 0.02487, 0.0159), (0.03086, 0.0191, 0.006928), (0.03668, 0.01823, -0.0006594), (0.03041, 0.01992, -0.007518), (-0.03044, 0.02868, -0.0001186), (-0.02194, 0.02878, -0.00795), (-0.003966, 0.02966, -0.01394), (0.01507, 0.02689, -0.01317), (-0.002925, 0.008218, 0.01284), (-0.01515, 0.008491, 0.007897), (0.009816, 0.005284, 0.01242), (0.02029, 0.001405, 0.007221), (0.02437, 0.0006728, -0.0004987), (0.01948, 0.002087, -0.008515), (-0.02042, 0.007814, -0.0001112), (-0.0146, 0.007805, -0.008825), (-0.003042, 0.008581, -0.01445), (0.009465, 0.006711, -0.01389), (-0.001919, 0.07889, 0.008252), (-0.02358, 0.08005, 0.004034), (0.02089, 0.07327, 0.006686), (0.03963, 0.06532, 0.001698), (0.0444, 0.06222, -0.0002085), (0.04007, 0.06629, -0.001801), (-0.03031, 0.07896, 0.000351), (-0.02422, 0.07877, -0.001633), (-0.002738, 0.07951, -0.003193), (0.02124, 0.0758, -0.003868), (-0.002076, 0.05297, 0.01102), (-0.02214, 0.05412, 0.003487), (0.01793, 0.04813, 0.01008), (0.03482, 0.04183, 0.002244), (0.0392, 0.04057, -0.0004501), (0.03513, 0.04259, -0.002394), (-0.02891, 0.05331, 0.0001079), (-0.02269, 0.05298, -0.002608), (-0.002875, 0.05342, -0.006496), (0.01827, 0.05034, -0.006443), (-0.002539, 0.02945, 0.01165), (-0.01923, 0.03031, 0.003842), (0.01412, 0.02545, 0.01107), (0.02787, 0.02046, 0.003164), (0.03214, 0.02031, -0.0004232), (0.02778, 0.02099, -0.0034), (-0.02559, 0.02988, -9.031e-05), (-0.0193, 0.02928, -0.003732), (-0.003262, 0.02949, -0.00899), (0.01416, 0.0269, -0.008256), (-0.001952, 0.009053, 0.008006), (-0.01239, 0.009572, 0.003869), (0.008798, 0.006359, 0.007644), (0.01749, 0.003175, 0.003472), (0.02016, 0.00336, -0.0002882), (0.01689, 0.003415, -0.004453), (-0.01578, 0.00967, -6.476e-05), (-0.01192, 0.008559, -0.004669), (-0.002286, 0.008614, -0.009503), (0.008453, 0.006933, -0.008997), (-0.002477, 0.07925, 0.01321), (-0.02592, 0.08001, 0.008452), (0.02191, 0.07363, 0.01157), (0.04212, 0.06507, 0.006025), (0.04928, 0.06123, -0.0005635), (0.04191, 0.06613, -0.006444), (-0.0353, 0.07871, 0.0004324), (-0.02617, 0.07894, -0.006236), (-0.003097, 0.07998, -0.008158), (0.02167, 0.07619, -0.008835), (-0.002735, 0.0532, 0.01598), (-0.02465, 0.05399, 0.007811), (0.01909, 0.04825, 0.01494), (0.03764, 0.04127, 0.006335), (0.04403, 0.0393, -0.0006844), (0.03742, 0.04217, -0.006822), (-0.03389, 0.0529, 5.313e-07), (-0.02483, 0.05303, -0.007124), (-0.003325, 0.05384, -0.01146), (0.0189, 0.05061, -0.0114), (-0.00349, 0.02911, 0.01655), (-0.02204, 0.02964, 0.007924), (0.01526, 0.02487, 0.0159), (0.03086, 0.0191, 0.006928), (0.03668, 0.01823, -0.0006594), (0.03041, 0.01992, -0.007518), (-0.03044, 0.02868, -0.0001186), (-0.02194, 0.02878, -0.00795), (-0.003966, 0.02966, -0.01394), (0.01507, 0.02689, -0.01317), (-0.002925, 0.008218, 0.01284), (-0.01515, 0.008491, 0.007897), (0.009816, 0.005284, 0.01242), (0.02029, 0.001405, 0.007221), (0.02437, 0.0006728, -0.0004987), (0.01948, 0.002087, -0.008515), (-0.02042, 0.007814, -0.0001112), (-0.0146, 0.007805, -0.008825), (-0.003042, 0.008581, -0.01445), (0.009465, 0.006711, -0.01389), (-0.001919, 0.07889, 0.008252), (-0.02358, 0.08005, 0.004034), (0.02089, 0.07327, 0.006686), (0.03963, 0.06532, 0.001698), (0.0444, 0.06222, -0.0002085), (0.04007, 0.06629, -0.001801), (-0.03031, 0.07896, 0.000351), (-0.02422, 0.07877, -0.001633), (-0.002738, 0.07951, -0.003193), (0.02124, 0.0758, -0.003868), (-0.002076, 0.05297, 0.01102), (-0.02214, 0.05412, 0.003487), (0.01793, 0.04813, 0.01008), (0.03482, 0.04183, 0.002244), (0.0392, 0.04057, -0.0004501), (0.03513, 0.04259, -0.002394), (-0.02891, 0.05331, 0.0001079), (-0.02269, 0.05298, -0.002608), (-0.002875, 0.05342, -0.006496), (0.01827, 0.05034, -0.006443), (-0.002539, 0.02945, 0.01165), (-0.01923, 0.03031, 0.003842), (0.01412, 0.02545, 0.01107), (0.02787, 0.02046, 0.003164), (0.03214, 0.02031, -0.0004232), (0.02778, 0.02099, -0.0034), (-0.02559, 0.02988, -9.031e-05), (-0.0193, 0.02928, -0.003732), (-0.003262, 0.02949, -0.00899), (0.01416, 0.0269, -0.008256), (-0.001952, 0.009053, 0.008006), (-0.01239, 0.009572, 0.003869), (0.008798, 0.006359, 0.007644), (0.01749, 0.003175, 0.003472), (0.02016, 0.00336, -0.0002882), (0.01689, 0.003415, -0.004453), (-0.01578, 0.00967, -6.476e-05), (-0.01192, 0.008559, -0.004669), (-0.002286, 0.008614, -0.009503), (0.008453, 0.006933, -0.008997)], [], [(0, 1, 3), (0, 3, 4), (2, 4, 3), (3, 1, 2), (0, 4, 8, 5), (4, 2, 7, 8), (1, 0, 5, 6), (2, 1, 6, 7), (9, 10, 12), (9, 12, 13), (11, 13, 12), (12, 10, 11), (9, 13, 17, 14), (13, 11, 16, 17), (10, 9, 14, 15), (11, 10, 15, 16), (18, 19, 21), (18, 21, 22), (20, 22, 21), (21, 19, 20), (18, 22, 25, 23), (22, 20, 24, 25), (8, 7, 24, 38), (8, 38, 23, 5), (26, 31, 28), (26, 28, 29), (27, 29, 28), (28, 31, 27), (26, 29, 33, 30), (29, 27, 32, 33), (31, 26, 30), (27, 31, 32), (7, 6, 17, 16), (19, 38, 24, 20), (25, 24, 32, 31), (23, 25, 31, 30), (19, 18, 23, 38), (6, 5, 14, 17), (24, 7, 34, 36), (7, 16, 35, 34), (14, 5, 34, 35), (23, 30, 37, 36), (5, 23, 36, 34), (32, 24, 36, 37), (14, 35, 15), (15, 35, 16), (32, 37, 33), (33, 37, 30), (39, 48, 59, 47), (48, 40, 49, 59), (59, 49, 42, 50), (47, 59, 50, 41), (41, 50, 60, 51), (50, 42, 52, 60), (60, 52, 46, 53), (51, 60, 53, 45), (45, 53, 61, 54), (53, 46, 55, 61), (61, 55, 44, 56), (54, 61, 56, 43), (43, 56, 62, 57), (56, 44, 58, 62), (62, 58, 40, 48), (57, 62, 48, 39), (41, 51, 63, 47), (51, 45, 54, 63), (63, 54, 43, 57), (47, 63, 57, 39), (46, 52, 64, 55), (52, 42, 49, 64), (64, 49, 40, 58), (55, 64, 58, 44), (66, 70, 71), (66, 69, 71), (69, 67, 71), (67, 70, 71), (69, 66, 74, 72), (67, 69, 72, 73), (70, 66, 74, 68), (70, 67, 73, 68), (65, 78, 79), (65, 77, 79), (77, 75, 79), (75, 78, 79), (77, 65, 82, 80), (75, 77, 80, 81), (78, 65, 82, 76), (78, 75, 81, 76), (83, 87, 88), (83, 86, 88), (86, 84, 88), (84, 87, 88), (86, 83, 91, 89), (84, 86, 89, 90), (87, 83, 91, 85), (87, 84, 90, 85), (92, 96, 97), (92, 95, 97), (95, 93, 97), (93, 96, 97), (95, 92, 100, 98), (93, 95, 98, 99), (96, 92, 100, 94), (96, 93, 99, 94), (102, 112, 117, 107), (103, 104, 114, 113), (106, 110, 120, 116), (107, 117, 118, 108), (104, 105, 115, 114), (101, 111, 112, 102), (108, 118, 119, 109), (105, 106, 116, 115), (101, 103, 113, 111), (109, 119, 120, 110), (113, 114, 124, 123), (116, 120, 130, 126), (117, 127, 128, 118), (114, 115, 125, 124), (111, 121, 122, 112), (118, 128, 129, 119), (115, 116, 126, 125), (111, 113, 123, 121), (119, 129, 130, 120), (112, 122, 127, 117), (126, 130, 140, 136), (127, 137, 138, 128), (124, 125, 135, 134), (121, 131, 132, 122), (128, 138, 139, 129), (125, 126, 136, 135), (121, 123, 133, 131), (129, 139, 140, 130), (122, 132, 137, 127), (123, 124, 134, 133), (142, 147, 157, 152), (143, 153, 154, 144), (146, 156, 160, 150), (147, 148, 158, 157), (144, 154, 155, 145), (141, 142, 152, 151), (148, 149, 159, 158), (145, 155, 156, 146), (141, 151, 153, 143), (149, 150, 160, 159), (153, 163, 164, 154), (156, 166, 170, 160), (157, 158, 168, 167), (154, 164, 165, 155), (151, 152, 162, 161), (158, 159, 169, 168), (155, 165, 166, 156), (151, 161, 163, 153), (159, 160, 170, 169), (152, 157, 167, 162), (166, 176, 180, 170), (167, 168, 178, 177), (164, 174, 175, 165), (161, 162, 172, 171), (168, 169, 179, 178), (165, 175, 176, 166), (161, 171, 173, 163), (169, 170, 180, 179), (162, 167, 177, 172), (163, 173, 174, 164), (106, 105, 145, 146), (138, 137, 177, 178), (102, 107, 147, 142), (139, 138, 178, 179), (132, 131, 171, 172), (107, 108, 148, 147), (140, 139, 179, 180), (131, 133, 173, 171), (108, 109, 149, 148), (136, 140, 180, 176), (101, 102, 142, 141), (133, 134, 174, 173), (109, 110, 150, 149), (103, 101, 141, 143), (134, 135, 175, 174), (110, 106, 146, 150), (104, 103, 143, 144), (135, 136, 176, 175), (105, 104, 144, 145), (137, 132, 172, 177), (182, 187, 197, 192), (183, 193, 194, 184), (186, 196, 200, 190), (187, 188, 198, 197), (184, 194, 195, 185), (181, 182, 192, 191), (188, 189, 199, 198), (185, 195, 196, 186), (181, 191, 193, 183), (189, 190, 200, 199), (193, 203, 204, 194), (196, 206, 210, 200), (197, 198, 208, 207), (194, 204, 205, 195), (191, 192, 202, 201), (198, 199, 209, 208), (195, 205, 206, 196), (191, 201, 203, 193), (199, 200, 210, 209), (192, 197, 207, 202), (206, 216, 220, 210), (207, 208, 218, 217), (204, 214, 215, 205), (201, 202, 212, 211), (208, 209, 219, 218), (205, 215, 216, 206), (201, 211, 213, 203), (209, 210, 220, 219), (202, 207, 217, 212), (203, 213, 214, 204), (222, 232, 237, 227), (223, 224, 234, 233), (226, 230, 240, 236), (227, 237, 238, 228), (224, 225, 235, 234), (221, 231, 232, 222), (228, 238, 239, 229), (225, 226, 236, 235), (221, 223, 233, 231), (229, 239, 240, 230), (233, 234, 244, 243), (236, 240, 250, 246), (237, 247, 248, 238), (234, 235, 245, 244), (231, 241, 242, 232), (238, 248, 249, 239), (235, 236, 246, 245), (231, 233, 243, 241), (239, 249, 250, 240), (232, 242, 247, 237), (246, 250, 260, 256), (247, 257, 258, 248), (244, 245, 255, 254), (241, 251, 252, 242), (248, 258, 259, 249), (245, 246, 256, 255), (241, 243, 253, 251), (249, 259, 260, 250), (242, 252, 257, 247), (243, 244, 254, 253), (186, 226, 225, 185), (218, 258, 257, 217), (182, 222, 227, 187), (219, 259, 258, 218), (212, 252, 251, 211), (187, 227, 228, 188), (220, 260, 259, 219), (211, 251, 253, 213), (188, 228, 229, 189), (216, 256, 260, 220), (181, 221, 222, 182), (213, 253, 254, 214), (189, 229, 230, 190), (183, 223, 221, 181), (214, 254, 255, 215), (190, 230, 226, 186), (184, 224, 223, 183), (215, 255, 256, 216), (185, 225, 224, 184), (217, 257, 252, 212)])
me_cube.polygons.foreach_set('use_smooth', [True] * 264)
me_cube.polygons.foreach_set('material_index', [0, 0, 0, 0, 0, 0, 0, 0, 0, 0, 0, 0, 0, 0, 0, 0, 0, 0, 0, 0, 0, 0, 0, 0, 0, 0, 0, 0, 0, 0, 0, 0, 0, 0, 0, 0, 0, 0, 0, 0, 0, 0, 0, 0, 0, 0, 0, 0, 0, 0, 0, 0, 0, 0, 0, 0, 0, 0, 0, 0, 0, 0, 0, 0, 0, 0, 0, 0, 0, 0, 0, 0, 0, 0, 0, 0, 0, 0, 0, 0, 0, 0, 0, 0, 0, 0, 0, 0, 0, 0, 0, 0, 0, 0, 0, 0, 0, 0, 0, 0, 0, 0, 0, 0, 1, 1, 1, 1, 1, 1, 1, 1, 1, 1, 1, 1, 1, 1, 1, 1, 1, 1, 1, 1, 1, 1, 1, 1, 1, 1, 1, 1, 1, 1, 1, 1, 1, 1, 1, 1, 1, 1, 1, 1, 1, 1, 1, 1, 1, 1, 1, 1, 1, 1, 1, 1, 1, 1, 1, 1, 1, 1, 1, 1, 1, 1, 1, 1, 1, 1, 1, 1, 1, 1, 1, 1, 1, 1, 1, 1, 1, 1, 1, 1, 1, 1, 1, 1, 1, 1, 1, 1, 1, 1, 1, 1, 1, 1, 1, 1, 1, 1, 1, 1, 1, 1, 1, 1, 1, 1, 1, 1, 1, 1, 1, 1, 1, 1, 1, 1, 1, 1, 1, 1, 1, 1, 1, 1, 1, 1, 1, 1, 1, 1, 1, 1, 1, 1, 1, 1, 1, 1, 1, 1, 1, 1, 1, 1, 1, 1, 1, 1, 1, 1, 1, 1, 1, 1, 1, 1, 1, 1, 1, 1])
_uv = me_cube.uv_layers.new(name='UVMap')
_uv.uv.foreach_set('vector', [0.0, 0.0, 0.0, 0.0, 0.0, 0.0, 0.0, 0.0, 0.0, 0.0, 0.0, 0.0, 0.0, 0.0, 0.0, 0.0, 0.0, 0.0, 0.0, 0.0, 0.0, 0.0, 0.0, 0.0, 0.0, 0.0, 0.0, 0.0, 0.0, 0.0, 0.0, 0.0, 0.0, 0.0, 0.0, 0.0, 0.0, 0.0, 0.0, 0.0, 0.0, 0.0, 0.0, 0.0, 0.0, 0.0, 0.0, 0.0, 0.0, 0.0, 0.0, 0.0, 0.0, 0.0, 0.0, 0.0, 0.0, 0.0, 0.0, 0.0, 0.0, 0.0, 0.0, 0.0, 0.0, 0.0, 0.0, 0.0, 0.0, 0.0, 0.0, 0.0, 0.0, 0.0, 0.0, 0.0, 0.0, 0.0, 0.0, 0.0, 0.0, 0.0, 0.0, 0.0, 0.0, 0.0, 0.0, 0.0, 0.0, 0.0, 0.0, 0.0, 0.0, 0.0, 0.0, 0.0, 0.0, 0.0, 0.0, 0.0, 0.0, 0.0, 0.0, 0.0, 0.0, 0.0, 0.0, 0.0, 0.0, 0.0, 0.0, 0.0, 0.0, 0.0, 0.0, 0.0, 0.0, 0.0, 0.0, 0.0, 0.0, 0.0, 0.0, 0.0, 0.0, 0.0, 0.0, 0.0, 0.0, 0.0, 0.0, 0.0, 0.0, 0.0, 0.0, 0.0, 0.0, 0.0, 0.0, 0.0, 0.0, 0.0, 0.0, 0.0, 0.0, 0.0, 0.0, 0.0, 0.0, 0.0, 0.0, 0.0, 0.0, 0.0, 0.0, 0.0, 0.0, 0.0, 0.0, 0.0, 0.0, 0.0, 0.0, 0.0, 0.0, 0.0, 0.0, 0.0, 0.0, 0.0, 0.0, 0.0, 0.0, 0.0, 0.0, 0.0, 0.0, 0.0, 0.0, 0.0, 0.0, 0.0, 0.0, 0.0, 0.0, 0.0, 0.0, 0.0, 0.0, 0.0, 0.0, 0.0, 0.0, 0.0, 0.0, 0.0, 0.0, 0.0, 0.0, 0.0, 0.0, 0.0, 0.0, 0.0, 0.0, 0.0, 0.0, 0.0, 0.0, 0.0, 0.0, 0.0, 0.0, 0.0, 0.0, 0.0, 0.0, 0.0, 0.0, 0.0, 0.0, 0.0, 0.0, 0.0, 0.0, 0.0, 0.0, 0.0, 0.0, 0.0, 0.0, 0.0, 0.0, 0.0, 0.0, 0.0, 0.0, 0.0, 0.0, 0.0, 0.0, 0.0, 0.0, 0.0, 0.0, 0.0, 0.0, 0.0, 0.0, 0.0, 0.0, 0.0, 0.0, 0.0, 0.0, 0.0, 0.0, 0.0, 0.0, 0.0, 0.0, 0.0, 0.0, 0.0, 0.0, 0.0, 0.0, 0.0, 0.0, 0.0, 0.0, 0.0, 0.0, 0.0, 0.0, 0.0, 0.0, 0.0, 0.0, 0.0, 0.0, 0.0, 0.0, 0.0, 0.0, 0.0, 0.0, 0.0, 0.0, 0.0, 0.0, 0.0, 0.0, 0.0, 0.0, 0.0, 0.0, 0.0, 0.0, 0.0, 0.0, 0.0, 0.0, 0.0, 0.0, 0.0, 0.0, 0.0, 0.0, 0.0, 0.0, 0.0, 0.0, 0.0, 0.0, 0.0, 0.0, 0.0, 0.0, 0.0, 0.0, 0.0, 0.0, 0.0, 0.0, 0.0, 0.0, 0.0, 0.0, 0.0, 0.0, 0.0, 0.0, 0.0, 0.0, 0.0, 0.0, 0.0, 0.0, 0.0, 0.375, 0.0, 0.5, 0.0, 0.5, 0.125, 0.375, 0.125, 0.5, 0.0, 0.625, 0.0, 0.625, 0.125, 0.5, 0.125, 0.5, 0.125, 0.625, 0.125, 0.625, 0.25, 0.5, 0.25, 0.375, 0.125, 0.5, 0.125, 0.5, 0.25, 0.375, 0.25, 0.375, 0.25, 0.5, 0.25, 0.5, 0.3733, 0.3698, 0.3698, 0.5, 0.25, 0.625, 0.25, 0.6302, 0.3698, 0.5, 0.3733, 0.5, 0.3733, 0.6302, 0.3698, 0.6667, 0.4583, 0.5, 0.4931, 0.3698, 0.3698, 0.5, 0.3733, 0.5, 0.4931, 0.3333, 0.4583, 0.3333, 0.4583, 0.5, 0.4931, 0.5, 0.625, 0.3681, 0.625, 0.5, 0.4931, 0.6667, 0.4583, 0.6319, 0.625, 0.5, 0.625, 0.5, 0.625, 0.6319, 0.625, 0.6667, 0.7917, 0.5, 0.7569, 0.3681, 0.625, 0.5, 0.625, 0.5, 0.7569, 0.3333, 0.7917, 0.3333, 0.7917, 0.5, 0.7569, 0.5, 0.8767, 0.3698, 0.8802, 0.5, 0.7569, 0.6667, 0.7917, 0.6302, 0.8802, 0.5, 0.8767, 0.5, 0.8767, 0.6302, 0.8802, 0.625, 1.0, 0.5, 1.0, 0.3698, 0.8802, 0.5, 0.8767, 0.5, 1.0, 0.375, 1.0, 0.125, 0.5, 0.2448, 0.4948, 0.2483, 0.625, 0.125, 0.625, 0.2448, 0.4948, 0.3333, 0.4583, 0.3681, 0.625, 0.2483, 0.625, 0.2483, 0.625, 0.3681, 0.625, 0.3333, 0.7917, 0.2448, 0.7552, 0.125, 0.625, 0.2483, 0.625, 0.2448, 0.7552, 0.125, 0.75, 0.6667, 0.4583, 0.7552, 0.4948, 0.7517, 0.625, 0.6319, 0.625, 0.7552, 0.4948, 0.875, 0.5, 0.875, 0.625, 0.7517, 0.625, 0.7517, 0.625, 0.875, 0.625, 0.875, 0.75, 0.7552, 0.7552, 0.6319, 0.625, 0.7517, 0.625, 0.7552, 0.7552, 0.6667, 0.7917, 0.0, 0.0, 0.0, 0.0, 0.0, 0.0, 0.0, 0.0, 0.0, 0.0, 0.0, 0.0, 0.0, 0.0, 0.0, 0.0, 0.0, 0.0, 0.0, 0.0, 0.0, 0.0, 0.0, 0.0, 0.0, 0.0, 0.0, 0.0, 0.0, 0.0, 0.0, 0.0, 0.0, 0.0, 0.0, 0.0, 0.0, 0.0, 0.0, 0.0, 0.0, 0.0, 0.0, 0.0, 0.0, 0.0, 0.0, 0.0, 0.0, 0.0, 0.0, 0.0, 0.0, 0.0, 0.0, 0.0, 0.0, 0.0, 0.0, 0.0, 0.0, 0.0, 0.0, 0.0, 0.0, 0.0, 0.0, 0.0, 0.0, 0.0, 0.0, 0.0, 0.0, 0.0, 0.0, 0.0, 0.0, 0.0, 0.0, 0.0, 0.0, 0.0, 0.0, 0.0, 0.0, 0.0, 0.0, 0.0, 0.0, 0.0, 0.0, 0.0, 0.0, 0.0, 0.0, 0.0, 0.0, 0.0, 0.0, 0.0, 0.0, 0.0, 0.0, 0.0, 0.0, 0.0, 0.0, 0.0, 0.0, 0.0, 0.0, 0.0, 0.0, 0.0, 0.0, 0.0, 0.0, 0.0, 0.0, 0.0, 0.0, 0.0, 0.0, 0.0, 0.0, 0.0, 0.0, 0.0, 0.0, 0.0, 0.0, 0.0, 0.0, 0.0, 0.0, 0.0, 0.0, 0.0, 0.0, 0.0, 0.0, 0.0, 0.0, 0.0, 0.0, 0.0, 0.0, 0.0, 0.0, 0.0, 0.0, 0.0, 0.0, 0.0, 0.0, 0.0, 0.0, 0.0, 0.0, 0.0, 0.0, 0.0, 0.0, 0.0, 0.0, 0.0, 0.0, 0.0, 0.0, 0.0, 0.0, 0.0, 0.0, 0.0, 0.0, 0.0, 0.0, 0.0, 0.0, 0.0, 0.0, 0.0, 0.0, 0.0, 0.0, 0.0, 0.0, 0.0, 0.0, 0.0, 0.0, 0.0, 0.0, 0.0, 0.0, 0.0, 0.0, 0.0, 0.0, 0.0, 0.0, 0.0, 0.0, 0.0, 0.0, 0.0, 0.0, 0.0, 0.0, 0.0, 0.0, 0.0, 0.0, 0.0, 0.0, 0.0, 0.0, 0.0, 0.0, 0.0, 0.0, 0.0, 0.0, 0.0, 0.4381, 0.4747, 0.5837, 0.4418, 0.5991, 0.4964, 0.4548, 0.5299, 0.4307, 0.1786, 0.4614, 0.04746, 0.5995, 0.05164, 0.5759, 0.1713, 0.03779, 0.4798, 0.0, 0.347, 0.1472, 0.3549, 0.1769, 0.4758, 0.03466, 0.0, 0.1789, 0.03362, 0.1718, 0.08776, 0.02692, 0.05452, 0.4614, 0.04746, 0.4774, 0.0, 0.6057, 0.01066, 0.5995, 0.05164, 0.4207, 0.332, 0.5675, 0.3085, 0.5837, 0.4418, 0.4381, 0.4747, 0.02692, 0.05452, 0.1718, 0.08776, 0.149, 0.217, 0.0007784, 0.1932, 0.05727, 0.5298, 0.03779, 0.4798, 0.1769, 0.4758, 0.1855, 0.5193, 0.4207, 0.332, 0.4307, 0.1786, 0.5759, 0.1713, 0.5675, 0.3085, 0.0007784, 0.1932, 0.149, 0.217, 0.1472, 0.3549, 0.0, 0.347, 0.5759, 0.1713, 0.5995, 0.05164, 0.7305, 0.07133, 0.711, 0.172, 0.1769, 0.4758, 0.1472, 0.3549, 0.2847, 0.3546, 0.3087, 0.4549, 0.1789, 0.03362, 0.3123, 0.07809, 0.306, 0.1288, 0.1718, 0.08776, 0.5995, 0.05164, 0.6057, 0.01066, 0.7311, 0.03485, 0.7305, 0.07133, 0.5675, 0.3085, 0.7039, 0.2898, 0.7186, 0.4024, 0.5837, 0.4418, 0.1718, 0.08776, 0.306, 0.1288, 0.2865, 0.2364, 0.149, 0.217, 0.1855, 0.5193, 0.1769, 0.4758, 0.3087, 0.4549, 0.3108, 0.4952, 0.5675, 0.3085, 0.5759, 0.1713, 0.711, 0.172, 0.7039, 0.2898, 0.149, 0.217, 0.2865, 0.2364, 0.2847, 0.3546, 0.1472, 0.3549, 0.5837, 0.4418, 0.7186, 0.4024, 0.7325, 0.4521, 0.5991, 0.4964, 0.3087, 0.4549, 0.2847, 0.3546, 0.4036, 0.3402, 0.4192, 0.4059, 0.3123, 0.07809, 0.4207, 0.1591, 0.4178, 0.1937, 0.306, 0.1288, 0.7305, 0.07133, 0.7311, 0.03485, 0.8411, 0.09256, 0.8398, 0.1184, 0.7039, 0.2898, 0.8216, 0.266, 0.8316, 0.3402, 0.7186, 0.4024, 0.306, 0.1288, 0.4178, 0.1937, 0.4045, 0.2625, 0.2865, 0.2364, 0.3108, 0.4952, 0.3087, 0.4549, 0.4192, 0.4059, 0.4207, 0.4377, 0.7039, 0.2898, 0.711, 0.172, 0.8267, 0.1859, 0.8216, 0.266, 0.2865, 0.2364, 0.4045, 0.2625, 0.4036, 0.3402, 0.2847, 0.3546, 0.7186, 0.4024, 0.8316, 0.3402, 0.8411, 0.3711, 0.7325, 0.4521, 0.711, 0.172, 0.7305, 0.07133, 0.8398, 0.1184, 0.8267, 0.1859, 0.4442, 0.5688, 0.4602, 0.5299, 0.6006, 0.5751, 0.5863, 0.6146, 0.422, 0.8443, 0.5645, 0.8629, 0.5791, 0.9722, 0.4425, 0.9672, 0.04386, 0.5603, 0.1821, 0.5645, 0.1559, 0.6746, 0.009519, 0.6842, 0.04295, 0.9995, 0.03815, 0.9625, 0.1817, 0.9253, 0.1857, 0.9634, 0.4425, 0.9672, 0.5791, 0.9722, 0.5809, 1.0, 0.4539, 1.0, 0.4207, 0.7001, 0.4442, 0.5688, 0.5863, 0.6146, 0.564, 0.7365, 0.03815, 0.9625, 0.01266, 0.8333, 0.1598, 0.8058, 0.1817, 0.9253, 0.0622, 0.5298, 0.1891, 0.5379, 0.1821, 0.5645, 0.04386, 0.5603, 0.4207, 0.7001, 0.564, 0.7365, 0.5645, 0.8629, 0.422, 0.8443, 0.01266, 0.8333, 0.009519, 0.6842, 0.1559, 0.6746, 0.1598, 0.8058, 0.5645, 0.8629, 0.6951, 0.8728, 0.7066, 0.9614, 0.5791, 0.9722, 0.1821, 0.5645, 0.3109, 0.5857, 0.2919, 0.6742, 0.1559, 0.6746, 0.1857, 0.9634, 0.1817, 0.9253, 0.3116, 0.8793, 0.3141, 0.9181, 0.5791, 0.9722, 0.7066, 0.9614, 0.7027, 0.9869, 0.5809, 1.0, 0.564, 0.7365, 0.5863, 0.6146, 0.7144, 0.6661, 0.6949, 0.7676, 0.1817, 0.9253, 0.1598, 0.8058, 0.2949, 0.7822, 0.3116, 0.8793, 0.1891, 0.5379, 0.31, 0.5587, 0.3109, 0.5857, 0.1821, 0.5645, 0.564, 0.7365, 0.6949, 0.7676, 0.6951, 0.8728, 0.5645, 0.8629, 0.1598, 0.8058, 0.1559, 0.6746, 0.2919, 0.6742, 0.2949, 0.7822, 0.5863, 0.6146, 0.6006, 0.5751, 0.7262, 0.6285, 0.7144, 0.6661, 0.3109, 0.5857, 0.4207, 0.6325, 0.41, 0.6871, 0.2919, 0.6742, 0.3141, 0.9181, 0.3116, 0.8793, 0.4207, 0.8122, 0.4178, 0.837, 0.7066, 0.9614, 0.8162, 0.9243, 0.8126, 0.9397, 0.7027, 0.9869, 0.6949, 0.7676, 0.7144, 0.6661, 0.8203, 0.7367, 0.8082, 0.8001, 0.3116, 0.8793, 0.2949, 0.7822, 0.4113, 0.7538, 0.4207, 0.8122, 0.31, 0.5587, 0.4173, 0.6129, 0.4207, 0.6325, 0.3109, 0.5857, 0.6949, 0.7676, 0.8082, 0.8001, 0.809, 0.8681, 0.6951, 0.8728, 0.2949, 0.7822, 0.2919, 0.6742, 0.41, 0.6871, 0.4113, 0.7538, 0.7144, 0.6661, 0.7262, 0.6285, 0.8253, 0.716, 0.8203, 0.7367, 0.6951, 0.8728, 0.809, 0.8681, 0.8162, 0.9243, 0.7066, 0.9614, 0.8675, 0.04697, 0.9033, 0.0, 0.9034, 0.03069, 0.8932, 0.06024, 0.912, 0.7691, 0.8527, 0.7757, 0.8638, 0.754, 0.8975, 0.7447, 0.9261, 0.4771, 0.8763, 0.5292, 0.878, 0.4992, 0.9019, 0.4612, 0.97, 0.725, 0.912, 0.7691, 0.8975, 0.7447, 0.9468, 0.7074, 0.8253, 0.7268, 0.8317, 0.6484, 0.8585, 0.6579, 0.8525, 0.7251, 0.8763, 0.5292, 0.8422, 0.4714, 0.8692, 0.4614, 0.878, 0.4992, 1.0, 0.6547, 0.97, 0.725, 0.9468, 0.7074, 0.9724, 0.6468, 0.8317, 0.6484, 0.8676, 0.5779, 0.8889, 0.5981, 0.8585, 0.6579, 0.8422, 0.4714, 0.8411, 0.3321, 0.8695, 0.3316, 0.8692, 0.4614, 1.0, 0.58, 1.0, 0.6547, 0.9724, 0.6468, 0.9722, 0.5845, 0.9629, 0.3366, 0.9261, 0.4771, 0.9019, 0.4612, 0.9348, 0.3308, 0.8676, 0.5779, 0.9223, 0.5312, 0.9335, 0.559, 0.8889, 0.5981, 0.8411, 0.3321, 0.8471, 0.1784, 0.8751, 0.1826, 0.8695, 0.3316, 0.9629, 0.1829, 0.9629, 0.3366, 0.9348, 0.3308, 0.9346, 0.1866, 0.9223, 0.5312, 0.9723, 0.5299, 0.9595, 0.5557, 0.9335, 0.559, 0.8471, 0.1784, 0.8675, 0.04697, 0.8932, 0.06024, 0.8751, 0.1826, 0.9384, 0.04987, 0.9629, 0.1829, 0.9346, 0.1866, 0.9128, 0.06338, 0.9723, 0.5299, 1.0, 0.58, 0.9722, 0.5845, 0.9595, 0.5557, 0.9033, 0.0, 0.9384, 0.04987, 0.9128, 0.06338, 0.9034, 0.03069, 0.8527, 0.7757, 0.8253, 0.7268, 0.8525, 0.7251, 0.8638, 0.754, 0.3762, 0.4494, 0.4096, 0.5599, 0.6981, 0.4929, 0.6674, 0.3836, 0.3613, -0.1428, 0.6518, -0.1574, 0.6991, -0.3967, 0.4228, -0.4051, -0.4244, 0.4596, -0.1462, 0.4516, -0.2056, 0.2098, -0.5, 0.194, -0.4307, -0.5, -0.4462, -0.391, -0.1563, -0.3245, -0.1422, -0.4328, 0.4228, -0.4051, 0.6991, -0.3967, 0.7114, -0.4787, 0.4547, -0.5, 0.3415, 0.164, 0.3762, 0.4494, 0.6674, 0.3836, 0.635, 0.117, -0.4462, -0.391, -0.4984, -0.1135, -0.2019, -0.06603, -0.1563, -0.3245, -0.3855, 0.5596, -0.1289, 0.5385, -0.1462, 0.4516, -0.4244, 0.4596, 0.3415, 0.164, 0.635, 0.117, 0.6518, -0.1574, 0.3613, -0.1428, -0.4984, -0.1135, -0.5, 0.194, -0.2056, 0.2098, -0.2019, -0.06603, 0.6518, -0.1574, 0.922, -0.1561, 0.9611, -0.3573, 0.6991, -0.3967, -0.1462, 0.4516, 0.1174, 0.4098, 0.06945, 0.2092, -0.2056, 0.2098, -0.1422, -0.4328, -0.1563, -0.3245, 0.1121, -0.2424, 0.1245, -0.3438, 0.6991, -0.3967, 0.9611, -0.3573, 0.9621, -0.4303, 0.7114, -0.4787, 0.635, 0.117, 0.6674, 0.3836, 0.9373, 0.3048, 0.9078, 0.07963, -0.1563, -0.3245, -0.2019, -0.06603, 0.07294, -0.02718, 0.1121, -0.2424, -0.1289, 0.5385, 0.1216, 0.4904, 0.1174, 0.4098, -0.1462, 0.4516, 0.635, 0.117, 0.9078, 0.07963, 0.922, -0.1561, 0.6518, -0.1574, -0.2019, -0.06603, -0.2056, 0.2098, 0.06945, 0.2092, 0.07294, -0.02718, 0.6674, 0.3836, 0.6981, 0.4929, 0.9651, 0.4042, 0.9373, 0.3048, 0.1174, 0.4098, 0.3385, 0.3118, 0.3072, 0.1804, 0.06945, 0.2092, 0.1245, -0.3438, 0.1121, -0.2424, 0.3356, -0.1126, 0.3415, -0.1817, 0.9611, -0.3573, 1.18, -0.2632, 1.182, -0.3149, 0.9621, -0.4303, 0.9078, 0.07963, 0.9373, 0.3048, 1.163, 0.1804, 1.143, 0.03203, 0.1121, -0.2424, 0.07294, -0.02718, 0.3089, 0.02495, 0.3356, -0.1126, 0.1216, 0.4904, 0.3415, 0.3753, 0.3385, 0.3118, 0.1174, 0.4098, 0.9078, 0.07963, 1.143, 0.03203, 1.153, -0.1282, 0.922, -0.1561, 0.07294, -0.02718, 0.06945, 0.2092, 0.3072, 0.1804, 0.3089, 0.02495, 0.9373, 0.3048, 0.9651, 0.4042, 1.182, 0.2423, 1.163, 0.1804, 0.922, -0.1561, 1.153, -0.1282, 1.18, -0.2632, 0.9611, -0.3573, 0.3885, 0.6376, 0.6725, 0.7291, 0.7013, 0.6501, 0.4203, 0.5599, 0.344, 1.189, 0.385, 1.434, 0.6581, 1.444, 0.629, 1.226, -0.4123, 0.6206, -0.481, 0.8685, -0.1882, 0.8493, -0.1358, 0.6291, -0.4141, 1.499, -0.1286, 1.427, -0.1366, 1.351, -0.4237, 1.425, 0.385, 1.434, 0.4077, 1.5, 0.6619, 1.5, 0.6581, 1.444, 0.3415, 0.9002, 0.628, 0.9731, 0.6725, 0.7291, 0.3885, 0.6376, -0.4237, 1.425, -0.1366, 1.351, -0.1805, 1.112, -0.4747, 1.167, -0.3756, 0.5596, -0.4123, 0.6206, -0.1358, 0.6291, -0.1218, 0.5757, 0.3415, 0.9002, 0.344, 1.189, 0.629, 1.226, 0.628, 0.9731, -0.4747, 1.167, -0.1805, 1.112, -0.1882, 0.8493, -0.481, 0.8685, 0.629, 1.226, 0.6581, 1.444, 0.9132, 1.423, 0.8902, 1.246, -0.1358, 0.6291, -0.1882, 0.8493, 0.08387, 0.8483, 0.1219, 0.6713, -0.1286, 1.427, 0.1282, 1.336, 0.1232, 1.259, -0.1366, 1.351, 0.6581, 1.444, 0.6619, 1.5, 0.9053, 1.474, 0.9132, 1.423, 0.628, 0.9731, 0.8898, 1.035, 0.9288, 0.8322, 0.6725, 0.7291, -0.1366, 1.351, 0.1232, 1.259, 0.08984, 1.064, -0.1805, 1.112, -0.1218, 0.5757, -0.1358, 0.6291, 0.1219, 0.6713, 0.12, 0.6174, 0.628, 0.9731, 0.629, 1.226, 0.8902, 1.246, 0.8898, 1.035, -0.1805, 1.112, 0.08984, 1.064, 0.08387, 0.8483, -0.1882, 0.8493, 0.6725, 0.7291, 0.9288, 0.8322, 0.9525, 0.7569, 0.7013, 0.6501, 0.1219, 0.6713, 0.08387, 0.8483, 0.3199, 0.8742, 0.3415, 0.7651, 0.1282, 1.336, 0.3357, 1.174, 0.3415, 1.124, 0.1232, 1.259, 0.9132, 1.423, 0.9053, 1.474, 1.125, 1.379, 1.132, 1.349, 0.8898, 1.035, 1.116, 1.1, 1.141, 0.9734, 0.9288, 0.8322, 0.1232, 1.259, 0.3415, 1.124, 0.3227, 1.008, 0.08984, 1.064, 0.12, 0.6174, 0.1219, 0.6713, 0.3415, 0.7651, 0.3346, 0.7258, 0.8898, 1.035, 0.8902, 1.246, 1.118, 1.236, 1.116, 1.1, 0.08984, 1.064, 0.3227, 1.008, 0.3199, 0.8742, 0.08387, 0.8483, 0.9288, 0.8322, 1.141, 0.9734, 1.151, 0.9321, 0.9525, 0.7569, 0.8902, 1.246, 0.9132, 1.423, 1.132, 1.349, 1.118, 1.236, 1.235, -0.4061, 1.286, -0.3795, 1.307, -0.4386, 1.307, -0.5, 1.324, 1.038, 1.295, 0.9893, 1.228, 1.008, 1.205, 1.051, 1.352, 0.4542, 1.304, 0.4223, 1.256, 0.4984, 1.253, 0.5584, 1.44, 0.9499, 1.394, 0.9147, 1.295, 0.9893, 1.324, 1.038, 1.151, 0.9536, 1.205, 0.9502, 1.217, 0.8158, 1.163, 0.7967, 1.253, 0.5584, 1.256, 0.4984, 1.238, 0.4229, 1.184, 0.4429, 1.5, 0.8094, 1.445, 0.7937, 1.394, 0.9147, 1.44, 0.9499, 1.163, 0.7967, 1.217, 0.8158, 1.278, 0.6963, 1.235, 0.6559, 1.184, 0.4429, 1.238, 0.4229, 1.239, 0.1632, 1.182, 0.1643, 1.5, 0.66, 1.444, 0.669, 1.445, 0.7937, 1.5, 0.8094, 1.426, 0.1732, 1.37, 0.1616, 1.304, 0.4223, 1.352, 0.4542, 1.235, 0.6559, 1.278, 0.6963, 1.367, 0.618, 1.345, 0.5624, 1.182, 0.1643, 1.239, 0.1632, 1.25, -0.1348, 1.194, -0.1433, 1.426, -0.1342, 1.369, -0.1267, 1.37, 0.1616, 1.426, 0.1732, 1.345, 0.5624, 1.367, 0.618, 1.419, 0.6113, 1.445, 0.5599, 1.194, -0.1433, 1.25, -0.1348, 1.286, -0.3795, 1.235, -0.4061, 1.377, -0.4003, 1.326, -0.3732, 1.369, -0.1267, 1.426, -0.1342, 1.445, 0.5599, 1.419, 0.6113, 1.444, 0.669, 1.5, 0.66, 1.307, -0.5, 1.307, -0.4386, 1.326, -0.3732, 1.377, -0.4003, 1.205, 1.051, 1.228, 1.008, 1.205, 0.9502, 1.151, 0.9536])
me_cube.materials.append(mat_material)
me_cube.materials.append(mat_material_001)
me_cube.use_remesh_fix_poles = True
me_cube.use_remesh_preserve_attributes = False
me_cube.use_mirror_vertex_groups = False
me_cube.update()

# ---- objects
ob_middle_0 = bpy.data.objects.new('middle-0', me_phalanx)
ob_middle_1 = bpy.data.objects.new('middle-1', me_phalanx)
ob_middle_2 = bpy.data.objects.new('middle-2', me_tip)
ob_ring_0 = bpy.data.objects.new('ring-0', me_phalanx)
ob_pink_0 = bpy.data.objects.new('pink-0', me_phalanx)
ob_index_0 = bpy.data.objects.new('index-0', me_phalanx)
ob_index_1 = bpy.data.objects.new('index-1', me_phalanx)
ob_index_2 = bpy.data.objects.new('index-2', me_tip)
ob_ring_1 = bpy.data.objects.new('ring-1', me_phalanx)
ob_ring_2 = bpy.data.objects.new('ring-2', me_tip)
ob_pink_1 = bpy.data.objects.new('pink-1', me_phalanx)
ob_pink_2 = bpy.data.objects.new('pink-2', me_tip)
ob_cube = bpy.data.objects.new('Cube', me_cube)

# ---- transforms, parenting, visibility, modifiers, constraints
ob_middle_0.location = (0.0, 0.089, 0.0)
ob_middle_0.scale = (0.046, 0.046, 0.046)
ob_middle_0.lineart.crease_threshold = 0.0
ob_middle_1.location = (0.0, 0.135, 0.0)
ob_middle_1.scale = (0.03503, 0.03503, 0.03503)
ob_middle_1.lineart.crease_threshold = 0.0
ob_middle_2.location = (0.0, 0.17, 0.0)
ob_middle_2.scale = (0.032, 0.032, 0.032)
ob_middle_2.lineart.crease_threshold = 0.0
ob_ring_0.location = (0.021, 0.082, 0.0)
ob_ring_0.scale = (0.041, 0.041, 0.041)
ob_ring_0.lineart.crease_threshold = 0.0
ob_pink_0.location = (0.042, 0.072, 0.0)
ob_pink_0.scale = (0.032, 0.032, 0.032)
ob_pink_0.lineart.crease_threshold = 0.0
ob_index_0.location = (-0.025, 0.089, 0.0)
ob_index_0.scale = (0.042, 0.042, 0.042)
ob_index_0.lineart.crease_threshold = 0.0
ob_index_1.location = (-0.025, 0.131, 0.0)
ob_index_1.scale = (0.03, 0.03, 0.03)
ob_index_1.lineart.crease_threshold = 0.0
ob_index_2.location = (-0.025, 0.161, 0.0)
ob_index_2.scale = (0.032, 0.032, 0.032)
ob_index_2.lineart.crease_threshold = 0.0
ob_ring_1.location = (0.021, 0.123, 0.0)
ob_ring_1.scale = (0.032, 0.032, 0.032)
ob_ring_1.lineart.crease_threshold = 0.0
ob_ring_2.location = (0.021, 0.155, 0.0)
ob_ring_2.scale = (0.031, 0.031, 0.031)
ob_ring_2.lineart.crease_threshold = 0.0
ob_pink_1.location = (0.042, 0.104, 0.0)
ob_pink_1.scale = (0.02599, 0.02599, 0.02599)
ob_pink_1.lineart.crease_threshold = 0.0
ob_pink_2.location = (0.042, 0.13, 0.0)
ob_pink_2.scale = (0.027, 0.027, 0.027)
ob_pink_2.lineart.crease_threshold = 0.0
ob_cube.location = (0.0, 0.0, 0.0)
ob_cube.lineart.crease_threshold = 0.0

# ---- collection membership
col_collection.objects.link(ob_middle_0)
col_collection.objects.link(ob_middle_1)
col_collection.objects.link(ob_middle_2)
col_collection.objects.link(ob_ring_0)
col_collection.objects.link(ob_pink_0)
col_collection.objects.link(ob_index_0)
col_collection.objects.link(ob_index_1)
col_collection.objects.link(ob_index_2)
col_collection.objects.link(ob_ring_1)
col_collection.objects.link(ob_ring_2)
col_collection.objects.link(ob_pink_1)
col_collection.objects.link(ob_pink_2)
col_collection.objects.link(ob_cube)

# ---- scene / render settings (as saved in the file)
scene.frame_start = 1; scene.frame_end = 250; scene.frame_set(1)
scene.render.engine = 'BLENDER_EEVEE_NEXT'
scene.cycles.use_denoising = False
scene.cycles.samples = 128
scene.cycles.sampling_pattern = 'TABULATED_SOBOL'
scene.cycles.use_adaptive_sampling = False
scene.cycles.use_light_tree = False
scene.view_settings.view_transform = 'Filmic'
bpy.context.view_layer.update()

# ---- added for rendering (the .blend has no active camera and no usable light): camera, sun
cam_auto = bpy.data.cameras.new('AutoCamera')
cam_auto.lens = 50.0
cam_auto.sensor_width = 36.0
cam_auto.clip_end = 1000.0
ob_auto_camera = bpy.data.objects.new('AutoCamera', cam_auto)
scene.collection.objects.link(ob_auto_camera)
ob_auto_camera.location = (0.230139, -0.176894, 0.179549)
ob_auto_camera.rotation_euler = (1.09748, -7.21219e-08, 0.694738)
scene.camera = ob_auto_camera
light_auto_sun = bpy.data.lights.new('AutoSun', 'SUN')
light_auto_sun.energy = 3.0
light_auto_sun.angle = 0.0523599
ob_auto_sun = bpy.data.objects.new('AutoSun', light_auto_sun)
scene.collection.objects.link(ob_auto_sun)
ob_auto_sun.rotation_euler = (0.872665, 0.174533, 0.523599)
bpy.context.view_layer.update()
